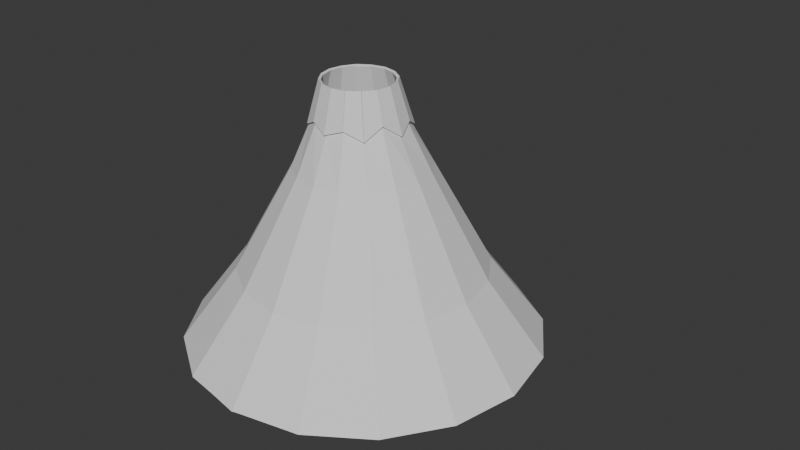 # Source: volcano.blend  (saved by Blender 4.3.34; exported with 4.5.12 LTS)
import bpy
from mathutils import Matrix  # noqa: F401  (used for matrix-valued properties, if any)

bpy.ops.wm.read_factory_settings(use_empty=True)
scene = bpy.context.scene
scene.name = 'Scene'

# ---- collections
col_collection = bpy.data.collections.new('Collection'); scene.collection.children.link(col_collection)

# ---- world
world_world = bpy.data.worlds.new('World'); scene.world = world_world
world_world.use_nodes = True; world_world.node_tree.nodes.clear()
_N = world_world.node_tree.nodes; _L = world_world.node_tree.links
n0 = _N.new('ShaderNodeOutputWorld'); n0.name = 'World Output'; n0.location = (300, 300)
n1 = _N.new('ShaderNodeBackground'); n1.name = 'Background'; n1.location = (10, 300)
n1.inputs[0].default_value = (0.05088, 0.05088, 0.05088, 1.0)
_L.new(n1.outputs[0], n0.inputs[0])
n0.is_active_output = True
world_world.color = (0.05088, 0.05088, 0.05088)
world_world.sun_shadow_jitter_overblur = 0.0

# ---- meshes
me_cylinder_002 = bpy.data.meshes.new('Cylinder.002')
me_cylinder_002.from_pydata([(-0.02505, 0.3198, 1.131), (-0.02498, 0.3209, 1.129), (0.08198, 0.301, 1.126), (0.1726, 0.2405, 1.126), (0.2332, 0.1498, 1.126), (0.2544, 0.04293, 1.126), (0.2332, -0.06397, 1.126), (0.1726, -0.1546, 1.126), (0.08198, -0.2151, 1.126), (-0.02489, -0.2363, 1.125), (-0.1334, -0.2187, 1.128), (-0.2252, -0.1572, 1.128), (-0.2866, -0.06533, 1.128), (-0.3082, 0.04305, 1.128), (-0.2866, 0.1514, 1.128), (-0.2252, 0.2433, 1.128), (-0.1334, 0.3048, 1.128), (-0.282, -0.06508, 1.125), (-0.3037, 0.04434, 1.125), (-0.3078, 0.04448, 1.128), (-0.2857, -0.06649, 1.128), (-0.2231, 0.2391, 1.125), (-0.1303, 0.3011, 1.125), (-0.1319, 0.3049, 1.128), (-0.2259, 0.242, 1.128), (-0.01583, 0.4214, 0.7864), (-0.01943, 0.421, 0.7874), (-0.2821, 0.1494, 1.127), (-0.3031, 0.04292, 1.128), (0.08155, 0.3001, 1.128), (-0.02496, 0.3211, 1.128), (-0.01925, 0.4232, 0.783), (0.1716, 0.2395, 1.129), (-0.3078, 0.04305, 1.128), (-0.2821, -0.0636, 1.127), (0.2321, 0.1494, 1.128), (-0.2863, 0.1513, 1.128), (0.2531, 0.04291, 1.129), (-0.1315, -0.2142, 1.127), (-0.1332, -0.2183, 1.128), (0.2322, -0.0636, 1.128), (-0.225, -0.157, 1.128), (-0.2217, -0.1538, 1.128), (0.1717, -0.1537, 1.128), (-0.02404, 0.3208, 1.128), (-0.1315, 0.3001, 1.127), (0.08152, -0.2142, 1.128), (-0.02495, -0.2353, 1.128), (-0.2217, 0.2396, 1.128), (-0.2863, -0.0652, 1.128), (-0.02404, -0.2351, 1.128), (-0.1332, 0.3044, 1.128), (-0.225, 0.2431, 1.128), (-0.01566, 0.4236, 0.782), (-0.1554, -0.2846, 0.8603), (0.304, -0.08975, 0.8803), (0.1145, 0.368, 0.88), (-0.2823, 0.3093, 0.7964), (0.2495, -0.2222, 0.7859), (-0.3991, 0.0449, 0.7713), (-0.018, -0.3263, 0.8071), (0.1179, -0.2862, 0.8541), (0.2545, 0.3166, 0.764), (-0.3537, 0.1833, 0.8378), (-0.2833, -0.2207, 0.7931), (0.315, 0.1828, 0.8424), (0.3629, 0.04486, 0.7769), (-0.1554, 0.3734, 0.8605), (-0.3464, -0.0911, 0.8675), (-0.01919, -0.3267, 0.8064), (-0.02349, -0.2359, 1.125), (-0.1345, -0.2177, 1.128), (-0.1329, -0.2141, 1.125), (-0.02351, -0.2359, 1.126), (-0.3078, 0.04162, 1.128), (-0.2857, 0.1526, 1.128), (-0.282, 0.1509, 1.125), (-0.3037, 0.04152, 1.125), (-0.1319, -0.2188, 1.128), (-0.2259, -0.1559, 1.128), (-0.2231, -0.1532, 1.125), (-0.1303, -0.2152, 1.125), (-0.2868, 0.15, 1.128), (-0.2239, 0.244, 1.128), (-0.2211, 0.2411, 1.125), (-0.2831, 0.1483, 1.125), (-0.1345, 0.3038, 1.128), (-0.02349, 0.3218, 1.125), (-0.02351, 0.3218, 1.126), (-0.1329, 0.3, 1.125), (-0.2239, -0.1579, 1.128), (-0.2868, -0.06385, 1.128), (-0.2831, -0.06247, 1.125), (-0.2211, -0.1552, 1.125), (-0.2823, 0.3093, 0.7964), (-0.3547, 0.1817, 0.8362), (-0.2822, 0.1479, 1.129), (-0.2203, 0.2402, 1.13), (-0.2847, -0.2196, 0.792), (-0.1538, -0.2855, 0.8589), (-0.13, -0.2143, 1.129), (-0.2223, -0.1524, 1.13), (0.1164, 0.3676, 0.8783), (-0.01925, 0.4232, 0.783), (-0.02643, 0.3205, 1.13), (0.08267, 0.2991, 1.129), (-0.3532, 0.1852, 0.8365), (-0.3993, 0.0431, 0.7703), (-0.3025, 0.04149, 1.13), (-0.2811, 0.1505, 1.129), (0.3161, 0.1811, 0.8409), (0.2533, 0.3179, 0.763), (0.1702, 0.2401, 1.13), (0.2322, 0.1479, 1.129), (0.256, 0.3155, 0.7626), (0.1128, 0.369, 0.8786), (0.08007, 0.3002, 1.129), (0.1722, 0.2381, 1.13), (-0.1573, -0.2841, 0.8588), (-0.01797, -0.3267, 0.8057), (-0.0236, -0.2348, 1.13), (-0.1326, -0.2133, 1.129), (-0.3994, 0.04673, 0.7699), (-0.3458, -0.09295, 0.8662), (-0.2812, -0.06473, 1.129), (-0.3025, 0.04432, 1.13), (0.3631, 0.04308, 0.776), (0.3146, 0.1847, 0.8408), (0.2311, 0.1505, 1.129), (0.2525, 0.04149, 1.13), (0.3036, -0.09161, 0.8788), (0.3632, 0.04668, 0.7755), (0.2525, 0.04432, 1.13), (0.2312, -0.06475, 1.129), (-0.01566, 0.4236, 0.782), (-0.1573, 0.3729, 0.8591), (-0.1326, 0.2991, 1.129), (-0.0236, 0.3205, 1.13), (0.2485, -0.2236, 0.7846), (0.3051, -0.08809, 0.8787), (0.2323, -0.06214, 1.129), (0.1703, -0.1544, 1.13), (0.1163, -0.2871, 0.8528), (0.2509, -0.221, 0.7849), (0.1723, -0.1524, 1.13), (0.08002, -0.2143, 1.129), (-0.3474, -0.08945, 0.8659), (-0.2821, -0.2222, 0.7919), (-0.2203, -0.1544, 1.13), (-0.2823, -0.06213, 1.129), (-0.1537, 0.3744, 0.859), (-0.2823, 0.3093, 0.7964), (-0.2223, 0.2382, 1.13), (-0.13, 0.3002, 1.129), (-0.01976, -0.3273, 0.8048), (0.1198, -0.2858, 0.8525), (0.08263, -0.2132, 1.129), (-0.02642, -0.2348, 1.13), (-0.01797, -0.3267, 0.8056), (-0.01797, -0.3268, 0.8054), (-0.02501, -0.2345, 1.13), (-0.02501, -0.2345, 1.13), (-0.1318, 0.3048, 1.128), (-0.2259, 0.2419, 1.128), (-0.1302, 0.301, 1.126), (-0.223, 0.239, 1.126), (-0.3076, 0.04451, 1.128), (-0.2856, -0.06647, 1.128), (-0.3036, 0.04436, 1.126), (-0.2819, -0.06505, 1.126), (-0.1345, -0.2176, 1.128), (-0.02346, -0.2358, 1.126), (-0.1329, -0.214, 1.126), (-0.02348, -0.2358, 1.126), (-0.2856, 0.1526, 1.128), (-0.3076, 0.0416, 1.128), (-0.2819, 0.1509, 1.126), (-0.3036, 0.04149, 1.126), (-0.2259, -0.1558, 1.128), (-0.1318, -0.2187, 1.128), (-0.223, -0.1531, 1.126), (-0.1302, -0.2151, 1.126), (-0.2238, 0.244, 1.128), (-0.2867, 0.1499, 1.128), (-0.221, 0.241, 1.126), (-0.283, 0.1483, 1.126), (-0.02346, 0.3216, 1.126), (-0.1345, 0.3037, 1.128), (-0.02348, 0.3217, 1.126), (-0.1329, 0.2999, 1.126), (-0.2867, -0.06378, 1.128), (-0.2238, -0.1579, 1.128), (-0.283, -0.0624, 1.126), (-0.221, -0.1552, 1.126), (-0.3545, 0.1816, 0.8361), (-0.282, 0.3118, 0.7914), (-0.282, 0.1478, 1.129), (-0.2201, 0.2401, 1.13), (-0.1536, -0.2853, 0.8588), (-0.2845, -0.2194, 0.792), (-0.1299, -0.2141, 1.129), (-0.2222, -0.1522, 1.13), (-0.0193, 0.423, 0.7829), (0.1164, 0.3674, 0.8783), (-0.02647, 0.3203, 1.13), (0.08263, 0.2989, 1.129), (-0.3991, 0.04306, 0.7702), (-0.3529, 0.1852, 0.8364), (-0.3023, 0.04145, 1.13), (-0.2809, 0.1505, 1.129), (0.2531, 0.3178, 0.763), (0.3159, 0.181, 0.8409), (0.17, 0.24, 1.13), (0.232, 0.1478, 1.129), (0.1127, 0.3688, 0.8785), (0.2558, 0.3153, 0.7625), (0.07994, 0.3, 1.129), (0.1721, 0.2379, 1.13), (-0.1572, -0.2839, 0.8588), (-0.01793, -0.3265, 0.8057), (-0.02355, -0.2345, 1.13), (-0.1326, -0.213, 1.129), (-0.3456, -0.09291, 0.8661), (-0.3992, 0.04677, 0.7699), (-0.281, -0.06469, 1.129), (-0.3023, 0.04436, 1.13), (0.3144, 0.1847, 0.8407), (0.3629, 0.04303, 0.7759), (0.2309, 0.1505, 1.129), (0.2523, 0.04145, 1.13), (0.363, 0.04672, 0.7754), (0.3034, -0.09157, 0.8787), (0.2523, 0.04436, 1.13), (0.231, -0.06471, 1.129), (-0.1572, 0.3727, 0.859), (-0.01561, 0.4233, 0.7819), (-0.1326, 0.2988, 1.129), (-0.02356, 0.3202, 1.13), (0.3049, -0.08797, 0.8786), (0.2483, -0.2235, 0.7845), (0.2321, -0.06202, 1.129), (0.1701, -0.1542, 1.13), (0.2508, -0.2208, 0.7848), (0.1162, -0.287, 0.8527), (0.1721, -0.1522, 1.13), (0.07989, -0.2141, 1.129), (-0.2819, -0.222, 0.7919), (-0.3472, -0.08932, 0.8658), (-0.2201, -0.1543, 1.13), (-0.2821, -0.062, 1.129), (-0.2847, 0.3092, 0.7911), (-0.1536, 0.3742, 0.8589), (-0.2222, 0.238, 1.13), (-0.1299, 0.3, 1.129), (0.1198, -0.2855, 0.8525), (-0.01981, -0.3271, 0.8047), (0.08259, -0.213, 1.129), (-0.02647, -0.2345, 1.13), (-0.01821, -0.3268, 0.8054), (-0.01821, -0.3267, 0.8056), (-0.02525, -0.2345, 1.13), (-0.02525, -0.2345, 1.13), (0.0005193, -0.3277, 0.8048), (0.000524, -0.3278, 0.8046), (-0.00658, -0.2346, 1.132), (-0.00658, -0.2347, 1.132), (-0.01686, -0.3453, 0.8082), (0.1241, -0.3033, 0.8566), (0.08641, -0.2303, 1.135), (-0.02345, -0.2519, 1.136), (-0.1632, 0.3898, 0.863), (-0.2955, 0.3243, 0.7944), (-0.2323, 0.2524, 1.136), (-0.1394, 0.3149, 1.135), (-0.3628, -0.09893, 0.8698), (-0.297, -0.233, 0.7949), (-0.2346, -0.1644, 1.136), (-0.2971, -0.07153, 1.135), (0.1257, -0.3025, 0.8571), (0.2617, -0.2358, 0.7883), (0.1822, -0.1666, 1.137), (0.08932, -0.229, 1.135), (0.2633, -0.2343, 0.788), (0.3204, -0.09746, 0.8833), (0.247, -0.07146, 1.135), (0.1844, -0.1643, 1.137), (-0.01848, 0.4416, 0.7852), (-0.1614, 0.3904, 0.8633), (-0.1365, 0.3161, 1.135), (-0.02663, 0.3376, 1.137), (0.321, -0.09577, 0.8836), (0.3813, 0.04383, 0.7789), (0.2695, 0.04133, 1.137), (0.2482, -0.06856, 1.135), (0.3811, 0.04593, 0.7796), (0.3321, 0.1889, 0.8452), (0.248, 0.1543, 1.136), (0.2695, 0.04446, 1.137), (-0.4176, 0.04385, 0.7727), (-0.3634, -0.09716, 0.8701), (-0.2983, -0.06857, 1.135), (-0.3198, 0.04129, 1.136), (-0.1614, -0.3017, 0.8628), (-0.01892, -0.3463, 0.8048), (-0.02142, -0.3446, 0.8093), (-0.02663, -0.2519, 1.136), (-0.1365, -0.2303, 1.135), (0.2668, 0.3303, 0.7658), (0.1222, 0.3843, 0.8833), (0.08935, 0.3149, 1.135), (0.1821, 0.2522, 1.137), (0.3314, 0.1905, 0.8454), (0.2681, 0.3287, 0.7665), (0.1843, 0.25, 1.137), (0.2468, 0.1572, 1.136), (-0.3708, 0.1895, 0.8402), (-0.4174, 0.04599, 0.7732), (-0.3197, 0.0445, 1.136), (-0.2982, 0.1543, 1.135), (0.1206, 0.3851, 0.8829), (-0.01634, 0.4413, 0.7863), (-0.02347, 0.3375, 1.137), (0.08646, 0.3161, 1.135), (-0.2954, -0.2345, 0.7951), (-0.1632, -0.301, 0.8628), (-0.1394, -0.2291, 1.135), (-0.2324, -0.1667, 1.136), (-0.297, 0.3227, 0.7947), (-0.3702, 0.1912, 0.8399), (-0.297, 0.1573, 1.135), (-0.2346, 0.2502, 1.136), (-0.2313, -0.1635, 1.112), (-0.2947, -0.06858, 1.112), (-0.291, -0.06719, 1.109), (-0.2285, -0.1607, 1.109), (-0.1367, 0.3125, 1.112), (-0.02476, 0.3306, 1.109), (-0.02478, 0.3307, 1.109), (-0.1351, 0.3087, 1.109), (-0.2945, 0.1545, 1.112), (-0.2311, 0.2494, 1.112), (-0.2283, 0.2465, 1.109), (-0.2908, 0.1529, 1.109), (-0.1366, -0.2268, 1.112), (-0.2315, -0.1634, 1.112), (-0.2286, -0.1607, 1.11), (-0.1351, -0.2232, 1.11), (-0.3168, 0.04291, 1.112), (-0.2945, 0.1548, 1.112), (-0.2907, 0.1532, 1.109), (-0.3127, 0.04281, 1.109), (-0.02484, -0.2452, 1.11), (-0.1368, -0.2269, 1.112), (-0.1352, -0.2232, 1.11), (-0.02487, -0.2452, 1.11), (-0.2946, -0.06876, 1.112), (-0.3168, 0.04318, 1.112), (-0.3128, 0.04303, 1.109), (-0.2908, -0.06732, 1.109), (-0.2313, 0.2492, 1.112), (-0.1364, 0.3126, 1.112), (-0.1349, 0.3088, 1.109), (-0.2284, 0.2463, 1.109), (-0.1551, -0.2838, 0.8615), (0.3034, -0.08949, 0.8807), (0.1143, 0.3675, 0.8804), (-0.2823, 0.3093, 0.7964), (0.2482, -0.221, 0.7902), (-0.01583, 0.4214, 0.7864), (-0.3974, 0.04491, 0.7758), (-0.01787, -0.328, 0.8012), (0.1176, -0.2854, 0.8555), (0.2531, 0.3152, 0.7688), (-0.3528, 0.1829, 0.8394), (-0.2822, -0.2196, 0.7972), (0.3142, 0.1824, 0.8437), (0.3611, 0.04487, 0.7814), (-0.1551, 0.3726, 0.8616), (-0.01943, 0.421, 0.7874), (-0.3457, -0.0908, 0.8684), (-0.01806, -0.3255, 0.8098), (-0.01806, -0.3256, 0.8096), (-0.01925, 0.4232, 0.783), (-0.01566, 0.4236, 0.782), (-0.1554, -0.2846, 0.8603), (0.304, -0.08975, 0.8803), (0.1145, 0.368, 0.88), (-0.2823, 0.3093, 0.7964), (0.2495, -0.2222, 0.7859), (-0.3991, 0.0449, 0.7713), (-0.018, -0.3263, 0.8071), (-0.01787, -0.328, 0.8012), (0.1179, -0.2862, 0.8541), (0.2545, 0.3166, 0.764), (-0.3537, 0.1833, 0.8378), (-0.2833, -0.2207, 0.7931), (0.315, 0.1828, 0.8424), (0.3629, 0.04486, 0.7769), (-0.1554, 0.3734, 0.8605), (-0.3464, -0.0911, 0.8675), (-0.01919, -0.3267, 0.8064), (-0.2823, 0.3093, 0.7964), (-0.3547, 0.1817, 0.8362), (-0.2847, -0.2196, 0.792), (-0.1538, -0.2855, 0.8589), (0.1164, 0.3676, 0.8783), (-0.01925, 0.4232, 0.783), (-0.3532, 0.1852, 0.8365), (-0.3993, 0.0431, 0.7703), (0.3161, 0.1811, 0.8409), (0.2533, 0.3179, 0.763), (0.256, 0.3155, 0.7626), (0.1128, 0.369, 0.8786), (-0.1573, -0.2841, 0.8588), (-0.01787, -0.328, 0.8012), (-0.01797, -0.3267, 0.8057), (-0.3994, 0.04673, 0.7699), (-0.3458, -0.09295, 0.8662), (0.3631, 0.04308, 0.776), (0.3146, 0.1847, 0.8408), (0.3036, -0.09161, 0.8788), (0.3632, 0.04668, 0.7755), (-0.01566, 0.4236, 0.782), (-0.1573, 0.3729, 0.8591), (0.2485, -0.2236, 0.7846), (0.3051, -0.08809, 0.8787), (0.1163, -0.2871, 0.8528), (0.2509, -0.221, 0.7849), (-0.3474, -0.08945, 0.8659), (-0.2821, -0.2222, 0.7919), (-0.1537, 0.3744, 0.859), (-0.2823, 0.3093, 0.7964), (-0.01976, -0.3273, 0.8048), (0.1198, -0.2858, 0.8525), (-0.01797, -0.3267, 0.8056), (-0.01797, -0.3268, 0.8054), (-0.3545, 0.1816, 0.8361), (-0.282, 0.3118, 0.7914), (-0.1536, -0.2853, 0.8588), (-0.2845, -0.2194, 0.792), (-0.0193, 0.423, 0.7829), (0.1164, 0.3674, 0.8783), (-0.3991, 0.04306, 0.7702), (-0.3529, 0.1852, 0.8364), (0.2531, 0.3178, 0.763), (0.3159, 0.181, 0.8409), (0.1127, 0.3688, 0.8785), (0.2558, 0.3153, 0.7625), (-0.01787, -0.328, 0.8012), (-0.1572, -0.2839, 0.8588), (-0.01793, -0.3265, 0.8057), (-0.3456, -0.09291, 0.8661), (-0.3992, 0.04677, 0.7699), (0.3144, 0.1847, 0.8407), (0.3629, 0.04303, 0.7759), (0.363, 0.04672, 0.7754), (0.3034, -0.09157, 0.8787), (-0.1572, 0.3727, 0.859), (-0.01561, 0.4233, 0.7819), (0.3049, -0.08797, 0.8786), (0.2483, -0.2235, 0.7845), (0.2508, -0.2208, 0.7848), (0.1162, -0.287, 0.8527), (-0.2819, -0.222, 0.7919), (-0.3472, -0.08932, 0.8658), (-0.2847, 0.3092, 0.7911), (-0.1536, 0.3742, 0.8589), (0.1198, -0.2855, 0.8525), (-0.01981, -0.3271, 0.8047), (-0.01821, -0.3268, 0.8054), (-0.01821, -0.3267, 0.8056), (0.0005193, -0.3277, 0.8048), (0.000524, -0.3278, 0.8046), (-0.01686, -0.3453, 0.8082), (0.1241, -0.3033, 0.8566), (-0.1632, 0.3898, 0.863), (-0.2955, 0.3243, 0.7944), (-0.3628, -0.09893, 0.8698), (-0.297, -0.233, 0.7949), (0.1257, -0.3025, 0.8571), (0.2617, -0.2358, 0.7883), (0.2633, -0.2343, 0.788), (0.3204, -0.09746, 0.8833), (-0.01848, 0.4416, 0.7852), (-0.1614, 0.3904, 0.8633), (0.321, -0.09577, 0.8836), (0.3813, 0.04383, 0.7789), (0.3811, 0.04593, 0.7796), (0.3321, 0.1889, 0.8452), (-0.4176, 0.04385, 0.7727), (-0.3634, -0.09716, 0.8701), (-0.1614, -0.3017, 0.8628), (-0.01892, -0.3463, 0.8048), (-0.02142, -0.3446, 0.8093), (0.2668, 0.3303, 0.7658), (0.1222, 0.3843, 0.8833), (0.3314, 0.1905, 0.8454), (0.2681, 0.3287, 0.7665), (-0.3708, 0.1895, 0.8402), (-0.4174, 0.04599, 0.7732), (0.1206, 0.3851, 0.8829), (-0.01634, 0.4413, 0.7863), (-0.2954, -0.2345, 0.7951), (-0.1632, -0.301, 0.8628), (-0.297, 0.3227, 0.7947), (-0.3702, 0.1912, 0.8399), (2.194, -0.1479, 0.7939), (-0.3007, 0.04176, 1.13), (-0.3959, 0.04522, 0.7753), (-0.3456, -0.08901, 0.8654), (-0.2794, -0.06437, 1.128), (-0.3012, 0.04124, 1.13), (-0.3964, 0.0447, 0.7755), (-0.3534, 0.1814, 0.8358), (-0.2809, 0.1476, 1.129), (-0.3529, 0.1828, 0.8376), (-0.2839, 0.3087, 0.7909), (-0.2193, 0.2396, 1.13), (-0.2801, 0.1499, 1.129), (-0.01895, 0.4186, 0.7867), (-0.01882, 0.4206, 0.7822), (-0.02457, 0.3173, 1.131), (-0.131, 0.2977, 1.127), (-0.1546, 0.3702, 0.8609), (-0.1532, 0.3697, 0.8606), (-0.2827, 0.3063, 0.7902), (-0.2211, 0.2361, 1.125), (-0.1279, 0.297, 1.128), (-0.01992, 0.4185, 0.7867), (-0.02554, 0.3172, 1.131), (0.1122, 0.3663, 0.8778), (0.07945, 0.2975, 1.128), (0.2509, 0.312, 0.7676), (0.1121, 0.3642, 0.8792), (0.1679, 0.2368, 1.129), (0.0778, 0.2968, 1.128), (-0.02028, 0.4215, 0.7804), (0.1167, 0.3653, 0.8769), (-0.02741, 0.3177, 1.131), (0.08252, 0.2964, 1.129), (-0.157, 0.3683, 0.8569), (-0.01407, 0.4195, 0.7788), (-0.1321, 0.2939, 1.129), (-0.02222, 0.3154, 1.13)], [], [(4, 5, 37, 35), (12, 13, 33, 49), (26, 1, 30, 31), (9, 10, 39, 47), (1, 2, 29, 30), (6, 7, 43, 40), (14, 15, 52, 36), (3, 4, 35, 32), (11, 12, 49, 41), (8, 9, 47, 46), (1, 0, 44, 30), (5, 6, 40, 37), (13, 14, 36, 33), (16, 1, 30, 51), (0, 25, 53, 44), (15, 16, 51, 52), (7, 8, 46, 43), (10, 11, 41, 39), (2, 3, 32, 29), (147, 148, 248, 246), (51, 23, 24, 52), (45, 22, 23, 51), (48, 21, 22, 45), (52, 24, 21, 48), (70, 71, 170, 171), (33, 19, 20, 49), (28, 18, 19, 33), (34, 17, 18, 28), (49, 20, 17, 34), (39, 71, 70, 47), (38, 72, 71, 39), (50, 73, 72, 38), (47, 70, 73, 50), (97, 94, 195, 197), (36, 75, 74, 33), (27, 76, 75, 36), (28, 77, 76, 27), (33, 74, 77, 28), (96, 97, 197, 196), (41, 79, 78, 39), (42, 80, 79, 41), (38, 81, 80, 42), (39, 78, 81, 38), (95, 96, 196, 194), (52, 83, 82, 36), (48, 84, 83, 52), (27, 85, 84, 48), (36, 82, 85, 27), (121, 118, 218, 221), (30, 87, 86, 51), (44, 88, 87, 30), (45, 89, 88, 44), (51, 86, 89, 45), (49, 91, 90, 41), (34, 92, 91, 49), (42, 93, 92, 34), (41, 90, 93, 42), (120, 121, 221, 220), (27, 96, 95, 63), (48, 97, 96, 27), (57, 94, 97, 48), (119, 120, 220, 219), (38, 100, 99, 54), (42, 101, 100, 38), (64, 98, 101, 42), (17, 20, 167, 169), (30, 104, 103, 31), (29, 105, 104, 30), (56, 102, 105, 29), (145, 142, 243, 245), (28, 108, 107, 59), (27, 109, 108, 28), (63, 106, 109, 27), (32, 112, 111, 62), (35, 113, 112, 32), (65, 110, 113, 35), (18, 17, 169, 168), (29, 116, 115, 56), (32, 117, 116, 29), (62, 114, 117, 32), (144, 145, 245, 244), (50, 120, 119, 60), (38, 121, 120, 50), (54, 118, 121, 38), (34, 124, 123, 68), (28, 125, 124, 34), (59, 122, 125, 28), (19, 18, 168, 166), (35, 128, 127, 65), (37, 129, 128, 35), (66, 126, 129, 37), (143, 144, 244, 242), (37, 132, 131, 66), (40, 133, 132, 37), (55, 130, 133, 40), (20, 19, 166, 167), (45, 136, 135, 67), (44, 137, 136, 45), (53, 134, 137, 44), (40, 140, 139, 55), (43, 141, 140, 40), (58, 138, 141, 43), (93, 90, 191, 193), (43, 144, 143, 58), (46, 145, 144, 43), (61, 142, 145, 46), (92, 93, 193, 192), (42, 148, 147, 64), (34, 149, 148, 42), (68, 146, 149, 34), (91, 92, 192, 190), (48, 152, 151, 57), (45, 153, 152, 48), (67, 150, 153, 45), (90, 91, 190, 191), (46, 156, 155, 61), (47, 157, 156, 46), (69, 154, 157, 47), (117, 114, 215, 217), (47, 160, 159, 69), (50, 161, 160, 47), (60, 158, 161, 50), (71, 72, 172, 170), (148, 149, 249, 248), (72, 73, 173, 172), (149, 146, 247, 249), (73, 70, 171, 173), (123, 124, 224, 222), (124, 125, 225, 224), (99, 100, 200, 198), (125, 122, 223, 225), (100, 101, 201, 200), (101, 98, 199, 201), (74, 75, 174, 175), (151, 152, 252, 250), (75, 76, 176, 174), (152, 153, 253, 252), (76, 77, 177, 176), (153, 150, 251, 253), (77, 74, 175, 177), (127, 128, 228, 226), (128, 129, 229, 228), (103, 104, 204, 202), (129, 126, 227, 229), (104, 105, 205, 204), (105, 102, 203, 205), (78, 79, 178, 179), (155, 156, 256, 254), (79, 80, 180, 178), (156, 157, 257, 256), (80, 81, 181, 180), (157, 154, 255, 257), (81, 78, 179, 181), (131, 132, 232, 230), (132, 133, 233, 232), (107, 108, 208, 206), (133, 130, 231, 233), (108, 109, 209, 208), (109, 106, 207, 209), (82, 83, 182, 183), (159, 160, 260, 258), (83, 84, 184, 182), (160, 161, 261, 260), (84, 85, 185, 184), (161, 158, 259, 261), (85, 82, 183, 185), (135, 136, 236, 234), (136, 137, 237, 236), (111, 112, 212, 210), (137, 134, 235, 237), (112, 113, 213, 212), (113, 110, 211, 213), (86, 87, 186, 187), (87, 88, 188, 186), (88, 89, 189, 188), (89, 86, 187, 189), (24, 23, 162, 163), (139, 140, 240, 238), (23, 22, 164, 162), (140, 141, 241, 240), (22, 21, 165, 164), (115, 116, 216, 214), (141, 138, 239, 241), (21, 24, 163, 165), (116, 117, 217, 216), (262, 263, 264, 265), (260, 264, 263, 258), (261, 265, 264, 260), (259, 262, 265, 261), (266, 267, 268, 269), (256, 268, 267, 254), (257, 269, 268, 256), (255, 266, 269, 257), (270, 271, 272, 273), (252, 272, 271, 250), (253, 273, 272, 252), (251, 270, 273, 253), (274, 275, 276, 277), (248, 276, 275, 246), (249, 277, 276, 248), (247, 274, 277, 249), (278, 279, 280, 281), (244, 280, 279, 242), (245, 281, 280, 244), (243, 278, 281, 245), (282, 283, 284, 285), (240, 284, 283, 238), (241, 285, 284, 240), (239, 282, 285, 241), (287, 288, 542, 540), (236, 288, 287, 234), (237, 289, 288, 236), (235, 286, 289, 237), (290, 291, 292, 293), (232, 292, 291, 230), (233, 293, 292, 232), (231, 290, 293, 233), (294, 295, 296, 297), (228, 296, 295, 226), (229, 297, 296, 228), (227, 294, 297, 229), (298, 299, 300, 301), (224, 300, 299, 222), (225, 301, 300, 224), (223, 298, 301, 225), (302, 303, 304, 305, 306), (220, 305, 304, 219), (221, 306, 305, 220), (218, 302, 306, 221), (307, 308, 309, 310), (216, 309, 308, 214), (217, 310, 309, 216), (215, 307, 310, 217), (311, 312, 313, 314), (212, 313, 312, 210), (213, 314, 313, 212), (211, 311, 314, 213), (315, 316, 317, 318), (208, 317, 316, 206), (209, 318, 317, 208), (207, 315, 318, 209), (321, 322, 539, 538), (204, 321, 320, 202), (205, 322, 321, 204), (203, 319, 322, 205), (323, 324, 325, 326), (200, 325, 324, 198), (201, 326, 325, 200), (199, 323, 326, 201), (327, 328, 329, 330), (196, 329, 328, 194), (197, 330, 329, 196), (195, 327, 330, 197), (331, 332, 333, 334), (190, 332, 331, 191), (192, 333, 332, 190), (193, 334, 333, 192), (191, 331, 334, 193), (335, 336, 337, 338), (186, 336, 335, 187), (188, 337, 336, 186), (189, 338, 337, 188), (187, 335, 338, 189), (339, 340, 341, 342), (182, 340, 339, 183), (184, 341, 340, 182), (185, 342, 341, 184), (183, 339, 342, 185), (343, 344, 345, 346), (178, 344, 343, 179), (180, 345, 344, 178), (181, 346, 345, 180), (179, 343, 346, 181), (347, 348, 349, 350), (174, 348, 347, 175), (176, 349, 348, 174), (177, 350, 349, 176), (175, 347, 350, 177), (351, 352, 353, 354), (170, 352, 351, 171), (172, 353, 352, 170), (173, 354, 353, 172), (171, 351, 354, 173), (355, 356, 357, 358), (166, 356, 355, 167), (168, 357, 356, 166), (169, 358, 357, 168), (167, 355, 358, 169), (359, 360, 361, 362), (162, 360, 359, 163), (164, 361, 360, 162), (165, 362, 361, 164), (163, 359, 362, 165), (379, 374, 395, 399), (371, 367, 388, 392), (367, 364, 385, 388), (368, 377, 398, 383), (364, 376, 397, 385), (376, 375, 396, 397), (369, 379, 399, 389), (363, 370, 391, 384), (372, 365, 386, 393), (380, 381, 400, 390), (375, 372, 393, 396), (366, 373, 394, 387), (377, 366, 387, 398), (374, 363, 384, 395), (365, 378, 382, 386), (373, 369, 389, 394), (370, 380, 390, 391), (381, 371, 392, 400), (428, 429, 463, 464), (401, 402, 436, 437), (394, 402, 401, 387), (384, 404, 403, 395), (382, 406, 405, 386), (389, 408, 407, 394), (414, 415, 450, 448), (393, 410, 409, 396), (386, 412, 411, 393), (391, 414, 413, 384), (390, 415, 414, 391), (413, 414, 448, 449), (399, 417, 416, 389), (396, 419, 418, 397), (397, 421, 420, 385), (398, 423, 422, 383), (426, 427, 461, 462), (385, 425, 424, 388), (388, 427, 426, 392), (395, 429, 428, 399), (387, 431, 430, 398), (392, 433, 432, 400), (400, 435, 434, 390), (416, 417, 451, 452), (403, 404, 438, 439), (430, 431, 465, 466), (418, 419, 453, 454), (405, 406, 440, 441), (432, 433, 467, 468), (420, 421, 455, 456), (407, 408, 442, 443), (434, 435, 469, 470), (422, 423, 457, 458), (409, 410, 444, 445), (424, 425, 459, 460), (411, 412, 446, 447), (469, 472, 471, 470), (467, 474, 473, 468), (465, 476, 475, 466), (463, 478, 477, 464), (461, 480, 479, 462), (459, 482, 481, 460), (457, 484, 483, 458), (455, 486, 485, 456), (453, 488, 487, 454), (451, 490, 489, 452), (448, 492, 491, 449), (450, 493, 492, 448), (446, 495, 494, 447), (444, 497, 496, 445), (442, 499, 498, 443), (440, 501, 500, 441), (438, 503, 502, 439), (436, 505, 504, 437), (394, 209, 197, 465), (377, 253, 165, 465), (371, 380, 260, 256), (371, 256, 43, 367), (367, 43, 6, 364), (364, 6, 129, 376), (448, 363, 38, 50), (374, 42, 38, 363, 384), (374, 451, 249, 248), (464, 224, 510, 509), (436, 369, 512, 513), (377, 440, 520, 523), (216, 0, 529, 531), (216, 365, 533, 535), (372, 375, 213, 217), (375, 376, 229, 213), (507, 508, 509, 510), (208, 369, 508, 507), (224, 208, 507, 510), (369, 464, 509, 508), (513, 512, 511, 514), (369, 208, 511, 512), (208, 196, 514, 511), (196, 436, 513, 514), (515, 516, 517, 518), (197, 209, 518, 517), (394, 465, 516, 515), (209, 394, 515, 518), (465, 197, 517, 516), (319, 320, 536, 537), (0, 45, 522, 521), (440, 378, 519, 520), (45, 377, 523, 522), (378, 0, 521, 519), (524, 525, 526, 527), (165, 253, 527, 526), (377, 465, 525, 524), (253, 377, 524, 527), (465, 165, 526, 525), (537, 536, 538, 539), (378, 446, 530, 528), (446, 216, 531, 530), (0, 378, 528, 529), (532, 534, 535, 533), (212, 216, 535, 534), (372, 212, 534, 532), (365, 372, 532, 533), (322, 319, 537, 539), (320, 321, 538, 536), (541, 540, 542, 543), (288, 289, 543, 542), (286, 287, 540, 541), (289, 286, 541, 543)])
_uv = me_cylinder_002.uv_layers.new(name='UVMap')
_uv.uv.foreach_set('vector', [0.0, 0.0, 0.0, 0.0, 0.0, 0.0, 0.0, 0.0, 0.0, 0.0, 0.0, 0.0, 0.0, 0.0, 0.0, 0.0, 1.0, 0.8991, 1.0, 1.0, 1.0, 1.0, 1.0, 0.8991, 0.0, 0.0, 0.0, 0.0, 0.0, 0.0, 0.0, 0.0, 0.0, 0.0, 0.0, 0.0, 0.0, 0.0, 0.0, 0.0, 0.0, 0.0, 0.0, 0.0, 0.0, 0.0, 0.0, 0.0, 0.0, 0.0, 0.0, 0.0, 0.0, 0.0, 0.0, 0.0, 0.0, 0.0, 0.0, 0.0, 0.0, 0.0, 0.0, 0.0, 0.0, 0.0, 0.0, 0.0, 0.0, 0.0, 0.0, 0.0, 0.0, 0.0, 0.0, 0.0, 0.0, 0.0, 0.0, 0.0, 1.0, 1.0, 1.0, 1.0, 1.0, 1.0, 1.0, 1.0, 0.0, 0.0, 0.0, 0.0, 0.0, 0.0, 0.0, 0.0, 0.0, 0.0, 0.0, 0.0, 0.0, 0.0, 0.0, 0.0, 0.0, 0.0, 0.0, 0.0, 0.0, 0.0, 0.0, 0.0, 1.0, 1.0, 1.0, 0.8988, 1.0, 0.8988, 1.0, 1.0, 0.0, 0.0, 0.0, 0.0, 0.0, 0.0, 0.0, 0.0, 0.0, 0.0, 0.0, 0.0, 0.0, 0.0, 0.0, 0.0, 0.0, 0.0, 0.0, 0.0, 0.0, 0.0, 0.0, 0.0, 0.0, 0.0, 0.0, 0.0, 0.0, 0.0, 0.0, 0.0, 0.375, 0.9017, 0.375, 1.0, 0.375, 1.0, 0.375, 0.9017, 0.1582, 0.4717, 0.1582, 0.4717, 0.08029, 0.4197, 0.08029, 0.4197, 0.1582, 0.4717, 0.1582, 0.4717, 0.1582, 0.4717, 0.1582, 0.4717, 0.08029, 0.4197, 0.08029, 0.4197, 0.1582, 0.4717, 0.1582, 0.4717, 0.08029, 0.4197, 0.08029, 0.4197, 0.08029, 0.4197, 0.08029, 0.4197, 0.25, 0.01, 0.1582, 0.02827, 0.1582, 0.02827, 0.25, 0.01, 0.01, 0.25, 0.01, 0.25, 0.02827, 0.1582, 0.02827, 0.1582, 0.01, 0.25, 0.01, 0.25, 0.01, 0.25, 0.01, 0.25, 0.02827, 0.1582, 0.02827, 0.1582, 0.01, 0.25, 0.01, 0.25, 0.02827, 0.1582, 0.02827, 0.1582, 0.02827, 0.1582, 0.02827, 0.1582, 0.1582, 0.02827, 0.1582, 0.02827, 0.25, 0.01, 0.25, 0.01, 0.1582, 0.02827, 0.1582, 0.02827, 0.1582, 0.02827, 0.1582, 0.02827, 0.25, 0.01, 0.25, 0.01, 0.1582, 0.02827, 0.1582, 0.02827, 0.25, 0.01, 0.25, 0.01, 0.25, 0.01, 0.25, 0.01, 0.125, 1.0, 0.125, 0.9015, 0.125, 0.9015, 0.125, 1.0, 0.02827, 0.3418, 0.02827, 0.3418, 0.01, 0.25, 0.01, 0.25, 0.02827, 0.3418, 0.02827, 0.3418, 0.02827, 0.3418, 0.02827, 0.3418, 0.01, 0.25, 0.01, 0.25, 0.02827, 0.3418, 0.02827, 0.3418, 0.01, 0.25, 0.01, 0.25, 0.01, 0.25, 0.01, 0.25, 0.1875, 1.0, 0.125, 1.0, 0.125, 1.0, 0.1875, 1.0, 0.08029, 0.08029, 0.08029, 0.08029, 0.1582, 0.02827, 0.1582, 0.02827, 0.08029, 0.08029, 0.08029, 0.08029, 0.08029, 0.08029, 0.08029, 0.08029, 0.1582, 0.02827, 0.1582, 0.02827, 0.08029, 0.08029, 0.08029, 0.08029, 0.1582, 0.02827, 0.1582, 0.02827, 0.1582, 0.02827, 0.1582, 0.02827, 0.1875, 0.9143, 0.1875, 1.0, 0.1875, 1.0, 0.1875, 0.9143, 0.08029, 0.4197, 0.08029, 0.4197, 0.02827, 0.3418, 0.02827, 0.3418, 0.08029, 0.4197, 0.08029, 0.4197, 0.08029, 0.4197, 0.08029, 0.4197, 0.02827, 0.3418, 0.02827, 0.3418, 0.08029, 0.4197, 0.08029, 0.4197, 0.02827, 0.3418, 0.02827, 0.3418, 0.02827, 0.3418, 0.02827, 0.3418, 0.4375, 1.0, 0.4375, 0.9209, 0.4375, 0.9209, 0.4375, 1.0, 0.25, 0.49, 0.25, 0.49, 0.1582, 0.4717, 0.1582, 0.4717, 0.25, 0.49, 0.25, 0.49, 0.25, 0.49, 0.25, 0.49, 0.1582, 0.4717, 0.1582, 0.4717, 0.25, 0.49, 0.25, 0.49, 0.1582, 0.4717, 0.1582, 0.4717, 0.1582, 0.4717, 0.1582, 0.4717, 0.02827, 0.1582, 0.02827, 0.1582, 0.08029, 0.08029, 0.08029, 0.08029, 0.02827, 0.1582, 0.02827, 0.1582, 0.02827, 0.1582, 0.02827, 0.1582, 0.08029, 0.08029, 0.08029, 0.08029, 0.02827, 0.1582, 0.02827, 0.1582, 0.08029, 0.08029, 0.08029, 0.08029, 0.08029, 0.08029, 0.08029, 0.08029, 0.5, 1.0, 0.4375, 1.0, 0.4375, 1.0, 0.5, 1.0, 0.1875, 1.0, 0.1875, 1.0, 0.1875, 0.9143, 0.1875, 0.9143, 0.125, 1.0, 0.125, 1.0, 0.1875, 1.0, 0.1875, 1.0, 0.125, 0.9015, 0.125, 0.9015, 0.125, 1.0, 0.125, 1.0, 0.5, 0.9055, 0.5, 1.0, 0.5, 1.0, 0.5, 0.9055, 0.4375, 1.0, 0.4375, 1.0, 0.4375, 0.9209, 0.4375, 0.9209, 0.375, 1.0, 0.375, 1.0, 0.4375, 1.0, 0.4375, 1.0, 0.375, 0.9017, 0.375, 0.9017, 0.375, 1.0, 0.375, 1.0, 0.02827, 0.1582, 0.02827, 0.1582, 0.02827, 0.1582, 0.02827, 0.1582, 1.0, 1.0, 1.0, 1.0, 1.0, 0.8991, 1.0, 0.8991, 0.9375, 1.0, 0.9375, 1.0, 1.0, 1.0, 1.0, 1.0, 0.9375, 0.9266, 0.9375, 0.9266, 0.9375, 1.0, 0.9375, 1.0, 0.5625, 1.0, 0.5625, 0.9191, 0.5625, 0.9191, 0.5625, 1.0, 0.25, 1.0, 0.25, 1.0, 0.25, 0.8953, 0.25, 0.8953, 0.1875, 1.0, 0.1875, 1.0, 0.25, 1.0, 0.25, 1.0, 0.1875, 0.9143, 0.1875, 0.9143, 0.1875, 1.0, 0.1875, 1.0, 0.875, 1.0, 0.875, 1.0, 0.875, 0.8932, 0.875, 0.8932, 0.8125, 1.0, 0.8125, 1.0, 0.875, 1.0, 0.875, 1.0, 0.8125, 0.9156, 0.8125, 0.9156, 0.8125, 1.0, 0.8125, 1.0, 0.01, 0.25, 0.02827, 0.1582, 0.02827, 0.1582, 0.01, 0.25, 0.9375, 1.0, 0.9375, 1.0, 0.9375, 0.9266, 0.9375, 0.9266, 0.875, 1.0, 0.875, 1.0, 0.9375, 1.0, 0.9375, 1.0, 0.875, 0.8932, 0.875, 0.8932, 0.875, 1.0, 0.875, 1.0, 0.625, 1.0, 0.5625, 1.0, 0.5625, 1.0, 0.625, 1.0, 0.5, 1.0, 0.5, 1.0, 0.5, 0.9055, 0.5, 0.9055, 0.4375, 1.0, 0.4375, 1.0, 0.5, 1.0, 0.5, 1.0, 0.4375, 0.9209, 0.4375, 0.9209, 0.4375, 1.0, 0.4375, 1.0, 0.3125, 1.0, 0.3125, 1.0, 0.3125, 0.923, 0.3125, 0.923, 0.25, 1.0, 0.25, 1.0, 0.3125, 1.0, 0.3125, 1.0, 0.25, 0.8953, 0.25, 0.8953, 0.25, 1.0, 0.25, 1.0, 0.01, 0.25, 0.01, 0.25, 0.01, 0.25, 0.01, 0.25, 0.8125, 1.0, 0.8125, 1.0, 0.8125, 0.9156, 0.8125, 0.9156, 0.75, 1.0, 0.75, 1.0, 0.8125, 1.0, 0.8125, 1.0, 0.75, 0.8969, 0.75, 0.8969, 0.75, 1.0, 0.75, 1.0, 0.625, 0.8996, 0.625, 1.0, 0.625, 1.0, 0.625, 0.8996, 0.75, 1.0, 0.75, 1.0, 0.75, 0.8969, 0.75, 0.8969, 0.6875, 1.0, 0.6875, 1.0, 0.75, 1.0, 0.75, 1.0, 0.6875, 0.9267, 0.6875, 0.9267, 0.6875, 1.0, 0.6875, 1.0, 0.02827, 0.1582, 0.01, 0.25, 0.01, 0.25, 0.02827, 0.1582, 0.0625, 1.0, 0.0625, 1.0, 0.0625, 0.921, 0.0625, 0.921, 0.0, 1.0, 0.0, 1.0, 0.0625, 1.0, 0.0625, 1.0, 0.0, 0.8988, 0.0, 0.8988, 0.0, 1.0, 0.0, 1.0, 0.6875, 1.0, 0.6875, 1.0, 0.6875, 0.9267, 0.6875, 0.9267, 0.625, 1.0, 0.625, 1.0, 0.6875, 1.0, 0.6875, 1.0, 0.625, 0.8996, 0.625, 0.8996, 0.625, 1.0, 0.625, 1.0, 0.08029, 0.08029, 0.08029, 0.08029, 0.08029, 0.08029, 0.08029, 0.08029, 0.625, 1.0, 0.625, 1.0, 0.625, 0.8996, 0.625, 0.8996, 0.5625, 1.0, 0.5625, 1.0, 0.625, 1.0, 0.625, 1.0, 0.5625, 0.9191, 0.5625, 0.9191, 0.5625, 1.0, 0.5625, 1.0, 0.02827, 0.1582, 0.08029, 0.08029, 0.08029, 0.08029, 0.02827, 0.1582, 0.375, 1.0, 0.375, 1.0, 0.375, 0.9017, 0.375, 0.9017, 0.3125, 1.0, 0.3125, 1.0, 0.375, 1.0, 0.375, 1.0, 0.3125, 0.923, 0.3125, 0.923, 0.3125, 1.0, 0.3125, 1.0, 0.02827, 0.1582, 0.02827, 0.1582, 0.02827, 0.1582, 0.02827, 0.1582, 0.125, 1.0, 0.125, 1.0, 0.125, 0.9015, 0.125, 0.9015, 0.0625, 1.0, 0.0625, 1.0, 0.125, 1.0, 0.125, 1.0, 0.0625, 0.921, 0.0625, 0.921, 0.0625, 1.0, 0.0625, 1.0, 0.08029, 0.08029, 0.02827, 0.1582, 0.02827, 0.1582, 0.08029, 0.08029, 0.5625, 1.0, 0.5625, 1.0, 0.5625, 0.9191, 0.5625, 0.9191, 0.5, 1.0, 0.5, 1.0, 0.5625, 1.0, 0.5625, 1.0, 0.5, 0.9054, 0.5, 0.9054, 0.5, 1.0, 0.5, 1.0, 0.875, 1.0, 0.875, 0.8932, 0.875, 0.8932, 0.875, 1.0, 0.5, 1.0, 0.5, 1.0, 0.5, 0.9054, 0.5, 0.9054, 0.5, 1.0, 0.5, 1.0, 0.5, 1.0, 0.5, 1.0, 0.5, 0.9055, 0.5, 0.9055, 0.5, 1.0, 0.5, 1.0, 0.1582, 0.02827, 0.1582, 0.02827, 0.1582, 0.02827, 0.1582, 0.02827, 0.375, 1.0, 0.3125, 1.0, 0.3125, 1.0, 0.375, 1.0, 0.1582, 0.02827, 0.25, 0.01, 0.25, 0.01, 0.1582, 0.02827, 0.3125, 1.0, 0.3125, 0.923, 0.3125, 0.923, 0.3125, 1.0, 0.25, 0.01, 0.25, 0.01, 0.25, 0.01, 0.25, 0.01, 0.3125, 0.923, 0.3125, 1.0, 0.3125, 1.0, 0.3125, 0.923, 0.3125, 1.0, 0.25, 1.0, 0.25, 1.0, 0.3125, 1.0, 0.4375, 0.9209, 0.4375, 1.0, 0.4375, 1.0, 0.4375, 0.9209, 0.25, 1.0, 0.25, 0.8953, 0.25, 0.8953, 0.25, 1.0, 0.4375, 1.0, 0.375, 1.0, 0.375, 1.0, 0.4375, 1.0, 0.375, 1.0, 0.375, 0.9017, 0.375, 0.9017, 0.375, 1.0, 0.01, 0.25, 0.02827, 0.3418, 0.02827, 0.3418, 0.01, 0.25, 0.125, 0.9015, 0.125, 1.0, 0.125, 1.0, 0.125, 0.9015, 0.02827, 0.3418, 0.02827, 0.3418, 0.02827, 0.3418, 0.02827, 0.3418, 0.125, 1.0, 0.0625, 1.0, 0.0625, 1.0, 0.125, 1.0, 0.02827, 0.3418, 0.01, 0.25, 0.01, 0.25, 0.02827, 0.3418, 0.0625, 1.0, 0.0625, 0.921, 0.0625, 0.921, 0.0625, 1.0, 0.01, 0.25, 0.01, 0.25, 0.01, 0.25, 0.01, 0.25, 0.8125, 0.9156, 0.8125, 1.0, 0.8125, 1.0, 0.8125, 0.9156, 0.8125, 1.0, 0.75, 1.0, 0.75, 1.0, 0.8125, 1.0, 1.0, 0.8991, 1.0, 1.0, 1.0, 1.0, 1.0, 0.8991, 0.75, 1.0, 0.75, 0.8969, 0.75, 0.8969, 0.75, 1.0, 1.0, 1.0, 0.9375, 1.0, 0.9375, 1.0, 1.0, 1.0, 0.9375, 1.0, 0.9375, 0.9266, 0.9375, 0.9266, 0.9375, 1.0, 0.1582, 0.02827, 0.08029, 0.08029, 0.08029, 0.08029, 0.1582, 0.02827, 0.5625, 0.9191, 0.5625, 1.0, 0.5625, 1.0, 0.5625, 0.9191, 0.08029, 0.08029, 0.08029, 0.08029, 0.08029, 0.08029, 0.08029, 0.08029, 0.5625, 1.0, 0.5, 1.0, 0.5, 1.0, 0.5625, 1.0, 0.08029, 0.08029, 0.1582, 0.02827, 0.1582, 0.02827, 0.08029, 0.08029, 0.5, 1.0, 0.5, 0.9054, 0.5, 0.9054, 0.5, 1.0, 0.1582, 0.02827, 0.1582, 0.02827, 0.1582, 0.02827, 0.1582, 0.02827, 0.75, 0.8969, 0.75, 1.0, 0.75, 1.0, 0.75, 0.8969, 0.75, 1.0, 0.6875, 1.0, 0.6875, 1.0, 0.75, 1.0, 0.25, 0.8953, 0.25, 1.0, 0.25, 1.0, 0.25, 0.8953, 0.6875, 1.0, 0.6875, 0.9267, 0.6875, 0.9267, 0.6875, 1.0, 0.25, 1.0, 0.1875, 1.0, 0.1875, 1.0, 0.25, 1.0, 0.1875, 1.0, 0.1875, 0.9143, 0.1875, 0.9143, 0.1875, 1.0, 0.02827, 0.3418, 0.08029, 0.4197, 0.08029, 0.4197, 0.02827, 0.3418, 0.5, 0.9054, 0.5, 1.0, 0.5, 1.0, 0.5, 0.9054, 0.08029, 0.4197, 0.08029, 0.4197, 0.08029, 0.4197, 0.08029, 0.4197, 0.5, 1.0, 0.5, 1.0, 0.5, 1.0, 0.5, 1.0, 0.08029, 0.4197, 0.02827, 0.3418, 0.02827, 0.3418, 0.08029, 0.4197, 0.5, 1.0, 0.5, 0.9055, 0.5, 0.9055, 0.5, 1.0, 0.02827, 0.3418, 0.02827, 0.3418, 0.02827, 0.3418, 0.02827, 0.3418, 0.0625, 0.921, 0.0625, 1.0, 0.0625, 1.0, 0.0625, 0.921, 0.0625, 1.0, 0.0, 1.0, 0.0, 1.0, 0.0625, 1.0, 0.875, 0.8932, 0.875, 1.0, 0.875, 1.0, 0.875, 0.8932, 0.0, 1.0, 0.0, 0.8988, 0.0, 0.8988, 0.0, 1.0, 0.875, 1.0, 0.8125, 1.0, 0.8125, 1.0, 0.875, 1.0, 0.8125, 1.0, 0.8125, 0.9156, 0.8125, 0.9156, 0.8125, 1.0, 0.1582, 0.4717, 0.25, 0.49, 0.25, 0.49, 0.1582, 0.4717, 0.25, 0.49, 0.25, 0.49, 0.25, 0.49, 0.25, 0.49, 0.25, 0.49, 0.1582, 0.4717, 0.1582, 0.4717, 0.25, 0.49, 0.1582, 0.4717, 0.1582, 0.4717, 0.1582, 0.4717, 0.1582, 0.4717, 0.08029, 0.4197, 0.1582, 0.4717, 0.1582, 0.4717, 0.08029, 0.4197, 0.6875, 0.9267, 0.6875, 1.0, 0.6875, 1.0, 0.6875, 0.9267, 0.1582, 0.4717, 0.1582, 0.4717, 0.1582, 0.4717, 0.1582, 0.4717, 0.6875, 1.0, 0.625, 1.0, 0.625, 1.0, 0.6875, 1.0, 0.1582, 0.4717, 0.08029, 0.4197, 0.08029, 0.4197, 0.1582, 0.4717, 0.9375, 0.9266, 0.9375, 1.0, 0.9375, 1.0, 0.9375, 0.9266, 0.625, 1.0, 0.625, 0.8996, 0.625, 0.8996, 0.625, 1.0, 0.08029, 0.4197, 0.08029, 0.4197, 0.08029, 0.4197, 0.08029, 0.4197, 0.9375, 1.0, 0.875, 1.0, 0.875, 1.0, 0.9375, 1.0, 0.5, 0.9055, 0.5, 0.9054, 0.5, 1.0, 0.5, 1.0, 0.5, 1.0, 0.5, 1.0, 0.5, 0.9054, 0.5, 0.9054, 0.5, 1.0, 0.5, 1.0, 0.5, 1.0, 0.5, 1.0, 0.5, 0.9055, 0.5, 0.9055, 0.5, 1.0, 0.5, 1.0, 0.5, 0.9054, 0.5625, 0.9191, 0.5625, 1.0, 0.5, 1.0, 0.5625, 1.0, 0.5625, 1.0, 0.5625, 0.9191, 0.5625, 0.9191, 0.5, 1.0, 0.5, 1.0, 0.5625, 1.0, 0.5625, 1.0, 0.5, 0.9054, 0.5, 0.9054, 0.5, 1.0, 0.5, 1.0, 0.0625, 0.921, 0.125, 0.9015, 0.125, 1.0, 0.0625, 1.0, 0.125, 1.0, 0.125, 1.0, 0.125, 0.9015, 0.125, 0.9015, 0.0625, 1.0, 0.0625, 1.0, 0.125, 1.0, 0.125, 1.0, 0.0625, 0.921, 0.0625, 0.921, 0.0625, 1.0, 0.0625, 1.0, 0.3125, 0.923, 0.375, 0.9017, 0.375, 1.0, 0.3125, 1.0, 0.375, 1.0, 0.375, 1.0, 0.375, 0.9017, 0.375, 0.9017, 0.3125, 1.0, 0.3125, 1.0, 0.375, 1.0, 0.375, 1.0, 0.3125, 0.923, 0.3125, 0.923, 0.3125, 1.0, 0.3125, 1.0, 0.5625, 0.9191, 0.625, 0.8996, 0.625, 1.0, 0.5625, 1.0, 0.625, 1.0, 0.625, 1.0, 0.625, 0.8996, 0.625, 0.8996, 0.5625, 1.0, 0.5625, 1.0, 0.625, 1.0, 0.625, 1.0, 0.5625, 0.9191, 0.5625, 0.9191, 0.5625, 1.0, 0.5625, 1.0, 0.625, 0.8996, 0.6875, 0.9267, 0.6875, 1.0, 0.625, 1.0, 0.6875, 1.0, 0.6875, 1.0, 0.6875, 0.9267, 0.6875, 0.9267, 0.625, 1.0, 0.625, 1.0, 0.6875, 1.0, 0.6875, 1.0, 0.625, 0.8996, 0.625, 0.8996, 0.625, 1.0, 0.625, 1.0, 0.0625, 0.921, 0.0625, 1.0, 0.0625, 1.0, 0.0625, 0.921, 0.0625, 1.0, 0.0625, 1.0, 0.0625, 0.921, 0.0625, 0.921, 0.0, 1.0, 0.0, 1.0, 0.0625, 1.0, 0.0625, 1.0, 0.0, 0.8988, 0.0, 0.8988, 0.0, 1.0, 0.0, 1.0, 0.6875, 0.9267, 0.75, 0.8969, 0.75, 1.0, 0.6875, 1.0, 0.75, 1.0, 0.75, 1.0, 0.75, 0.8969, 0.75, 0.8969, 0.6875, 1.0, 0.6875, 1.0, 0.75, 1.0, 0.75, 1.0, 0.6875, 0.9267, 0.6875, 0.9267, 0.6875, 1.0, 0.6875, 1.0, 0.75, 0.8969, 0.8125, 0.9156, 0.8125, 1.0, 0.75, 1.0, 0.8125, 1.0, 0.8125, 1.0, 0.8125, 0.9156, 0.8125, 0.9156, 0.75, 1.0, 0.75, 1.0, 0.8125, 1.0, 0.8125, 1.0, 0.75, 0.8969, 0.75, 0.8969, 0.75, 1.0, 0.75, 1.0, 0.25, 0.8953, 0.3125, 0.923, 0.3125, 1.0, 0.25, 1.0, 0.3125, 1.0, 0.3125, 1.0, 0.3125, 0.923, 0.3125, 0.923, 0.25, 1.0, 0.25, 1.0, 0.3125, 1.0, 0.3125, 1.0, 0.25, 0.8953, 0.25, 0.8953, 0.25, 1.0, 0.25, 1.0, 0.4375, 0.9209, 0.5, 0.9029, 0.5, 0.9055, 0.5, 1.0, 0.4375, 1.0, 0.5, 1.0, 0.5, 1.0, 0.5, 0.9055, 0.5, 0.9055, 0.4375, 1.0, 0.4375, 1.0, 0.5, 1.0, 0.5, 1.0, 0.4375, 0.9209, 0.4375, 0.9209, 0.4375, 1.0, 0.4375, 1.0, 0.875, 0.8932, 0.9375, 0.9266, 0.9375, 1.0, 0.875, 1.0, 0.9375, 1.0, 0.9375, 1.0, 0.9375, 0.9266, 0.9375, 0.9266, 0.875, 1.0, 0.875, 1.0, 0.9375, 1.0, 0.9375, 1.0, 0.875, 0.8932, 0.875, 0.8932, 0.875, 1.0, 0.875, 1.0, 0.8125, 0.9156, 0.875, 0.8932, 0.875, 1.0, 0.8125, 1.0, 0.875, 1.0, 0.875, 1.0, 0.875, 0.8932, 0.875, 0.8932, 0.8125, 1.0, 0.8125, 1.0, 0.875, 1.0, 0.875, 1.0, 0.8125, 0.9156, 0.8125, 0.9156, 0.8125, 1.0, 0.8125, 1.0, 0.1875, 0.9143, 0.25, 0.8953, 0.25, 1.0, 0.1875, 1.0, 0.25, 1.0, 0.25, 1.0, 0.25, 0.8953, 0.25, 0.8953, 0.1875, 1.0, 0.1875, 1.0, 0.25, 1.0, 0.25, 1.0, 0.1875, 0.9143, 0.1875, 0.9143, 0.1875, 1.0, 0.1875, 1.0, 1.0, 1.0, 0.9375, 1.0, 0.9375, 1.0, 1.0, 1.0, 1.0, 1.0, 1.0, 1.0, 1.0, 0.8991, 1.0, 0.8991, 0.9375, 1.0, 0.9375, 1.0, 1.0, 1.0, 1.0, 1.0, 0.9375, 0.9266, 0.9375, 0.9266, 0.9375, 1.0, 0.9375, 1.0, 0.375, 0.9017, 0.4375, 0.9209, 0.4375, 1.0, 0.375, 1.0, 0.4375, 1.0, 0.4375, 1.0, 0.4375, 0.9209, 0.4375, 0.9209, 0.375, 1.0, 0.375, 1.0, 0.4375, 1.0, 0.4375, 1.0, 0.375, 0.9017, 0.375, 0.9017, 0.375, 1.0, 0.375, 1.0, 0.125, 0.9015, 0.1875, 0.9143, 0.1875, 1.0, 0.125, 1.0, 0.1875, 1.0, 0.1875, 1.0, 0.1875, 0.9143, 0.1875, 0.9143, 0.125, 1.0, 0.125, 1.0, 0.1875, 1.0, 0.1875, 1.0, 0.125, 0.9015, 0.125, 0.9015, 0.125, 1.0, 0.125, 1.0, 0.08029, 0.08029, 0.02827, 0.1582, 0.02827, 0.1582, 0.08029, 0.08029, 0.02827, 0.1582, 0.02827, 0.1582, 0.08029, 0.08029, 0.08029, 0.08029, 0.02827, 0.1582, 0.02827, 0.1582, 0.02827, 0.1582, 0.02827, 0.1582, 0.08029, 0.08029, 0.08029, 0.08029, 0.02827, 0.1582, 0.02827, 0.1582, 0.08029, 0.08029, 0.08029, 0.08029, 0.08029, 0.08029, 0.08029, 0.08029, 0.1582, 0.4717, 0.25, 0.49, 0.25, 0.49, 0.1582, 0.4717, 0.25, 0.49, 0.25, 0.49, 0.1582, 0.4717, 0.1582, 0.4717, 0.25, 0.49, 0.25, 0.49, 0.25, 0.49, 0.25, 0.49, 0.1582, 0.4717, 0.1582, 0.4717, 0.25, 0.49, 0.25, 0.49, 0.1582, 0.4717, 0.1582, 0.4717, 0.1582, 0.4717, 0.1582, 0.4717, 0.02827, 0.3418, 0.08029, 0.4197, 0.08029, 0.4197, 0.02827, 0.3418, 0.08029, 0.4197, 0.08029, 0.4197, 0.02827, 0.3418, 0.02827, 0.3418, 0.08029, 0.4197, 0.08029, 0.4197, 0.08029, 0.4197, 0.08029, 0.4197, 0.02827, 0.3418, 0.02827, 0.3418, 0.08029, 0.4197, 0.08029, 0.4197, 0.02827, 0.3418, 0.02827, 0.3418, 0.02827, 0.3418, 0.02827, 0.3418, 0.1582, 0.02827, 0.08029, 0.08029, 0.08029, 0.08029, 0.1582, 0.02827, 0.08029, 0.08029, 0.08029, 0.08029, 0.1582, 0.02827, 0.1582, 0.02827, 0.08029, 0.08029, 0.08029, 0.08029, 0.08029, 0.08029, 0.08029, 0.08029, 0.1582, 0.02827, 0.1582, 0.02827, 0.08029, 0.08029, 0.08029, 0.08029, 0.1582, 0.02827, 0.1582, 0.02827, 0.1582, 0.02827, 0.1582, 0.02827, 0.01, 0.25, 0.02827, 0.3418, 0.02827, 0.3418, 0.01, 0.25, 0.02827, 0.3418, 0.02827, 0.3418, 0.01, 0.25, 0.01, 0.25, 0.02827, 0.3418, 0.02827, 0.3418, 0.02827, 0.3418, 0.02827, 0.3418, 0.01, 0.25, 0.01, 0.25, 0.02827, 0.3418, 0.02827, 0.3418, 0.01, 0.25, 0.01, 0.25, 0.01, 0.25, 0.01, 0.25, 0.25, 0.01, 0.1582, 0.02827, 0.1582, 0.02827, 0.25, 0.01, 0.1582, 0.02827, 0.1582, 0.02827, 0.25, 0.01, 0.25, 0.01, 0.1582, 0.02827, 0.1582, 0.02827, 0.1582, 0.02827, 0.1582, 0.02827, 0.25, 0.01, 0.25, 0.01, 0.1582, 0.02827, 0.1582, 0.02827, 0.25, 0.01, 0.25, 0.01, 0.25, 0.01, 0.25, 0.01, 0.02827, 0.1582, 0.01, 0.25, 0.01, 0.25, 0.02827, 0.1582, 0.01, 0.25, 0.01, 0.25, 0.02827, 0.1582, 0.02827, 0.1582, 0.01, 0.25, 0.01, 0.25, 0.01, 0.25, 0.01, 0.25, 0.02827, 0.1582, 0.02827, 0.1582, 0.01, 0.25, 0.01, 0.25, 0.02827, 0.1582, 0.02827, 0.1582, 0.02827, 0.1582, 0.02827, 0.1582, 0.08029, 0.4197, 0.1582, 0.4717, 0.1582, 0.4717, 0.08029, 0.4197, 0.1582, 0.4717, 0.1582, 0.4717, 0.08029, 0.4197, 0.08029, 0.4197, 0.1582, 0.4717, 0.1582, 0.4717, 0.1582, 0.4717, 0.1582, 0.4717, 0.08029, 0.4197, 0.08029, 0.4197, 0.1582, 0.4717, 0.1582, 0.4717, 0.08029, 0.4197, 0.08029, 0.4197, 0.08029, 0.4197, 0.08029, 0.4197, 0.3125, 0.923, 0.375, 0.9017, 0.375, 0.9017, 0.3125, 0.923, 0.5625, 0.9191, 0.625, 0.8996, 0.625, 0.8996, 0.5625, 0.9191, 0.625, 0.8996, 0.6875, 0.9267, 0.6875, 0.9267, 0.625, 0.8996, 0.0, 0.8988, 0.0625, 0.921, 0.0625, 0.921, 0.0, 0.8988, 0.6875, 0.9267, 0.75, 0.8969, 0.75, 0.8969, 0.6875, 0.9267, 0.75, 0.8969, 0.8125, 0.9156, 0.8125, 0.9156, 0.75, 0.8969, 0.25, 0.8953, 0.3125, 0.923, 0.3125, 0.923, 0.25, 0.8953, 0.4375, 0.9209, 0.5, 0.9029, 0.5, 0.9029, 0.4375, 0.9209, 0.875, 0.8932, 0.9375, 0.9266, 0.9375, 0.9266, 0.875, 0.8932, 0.5, 0.9055, 0.5, 0.9054, 0.5, 0.9054, 0.5, 0.9055, 0.8125, 0.9156, 0.875, 0.8932, 0.875, 0.8932, 0.8125, 0.9156, 0.125, 0.9015, 0.1875, 0.9143, 0.1875, 0.9143, 0.125, 0.9015, 0.0625, 0.921, 0.125, 0.9015, 0.125, 0.9015, 0.0625, 0.921, 0.375, 0.9017, 0.4375, 0.9209, 0.4375, 0.9209, 0.375, 0.9017, 0.9375, 0.9266, 1.0, 0.8991, 1.0, 0.8991, 0.9375, 0.9266, 0.1875, 0.9143, 0.25, 0.8953, 0.25, 0.8953, 0.1875, 0.9143, 0.5, 0.9029, 0.5, 0.9055, 0.5, 0.9055, 0.5, 0.9029, 0.5, 0.9054, 0.5625, 0.9191, 0.5625, 0.9191, 0.5, 0.9054, 0.3125, 0.923, 0.375, 0.9017, 0.375, 0.9017, 0.3125, 0.923, 0.125, 0.9015, 0.1875, 0.9143, 0.1875, 0.9143, 0.125, 0.9015, 0.1875, 0.9143, 0.1875, 0.9143, 0.125, 0.9015, 0.125, 0.9015, 0.4375, 0.9209, 0.4375, 0.9209, 0.375, 0.9017, 0.375, 0.9017, 1.0, 0.8991, 1.0, 0.8991, 0.9375, 0.9266, 0.9375, 0.9266, 0.25, 0.8953, 0.25, 0.8953, 0.1875, 0.9143, 0.1875, 0.9143, 0.5, 0.9029, 0.5, 0.9055, 0.5, 0.9055, 0.5, 0.9029, 0.875, 0.8932, 0.875, 0.8932, 0.8125, 0.9156, 0.8125, 0.9156, 0.9375, 0.9266, 0.9375, 0.9266, 0.875, 0.8932, 0.875, 0.8932, 0.5, 0.9029, 0.5, 0.9029, 0.4375, 0.9209, 0.4375, 0.9209, 0.5, 0.9055, 0.5, 0.9055, 0.5, 0.9029, 0.5, 0.9029, 0.4375, 0.9209, 0.5, 0.9029, 0.5, 0.9029, 0.4375, 0.9209, 0.3125, 0.923, 0.3125, 0.923, 0.25, 0.8953, 0.25, 0.8953, 0.8125, 0.9156, 0.8125, 0.9156, 0.75, 0.8969, 0.75, 0.8969, 0.75, 0.8969, 0.75, 0.8969, 0.6875, 0.9267, 0.6875, 0.9267, 0.0625, 0.921, 0.0625, 0.921, 0.0, 0.8988, 0.0, 0.8988, 0.5625, 0.9191, 0.625, 0.8996, 0.625, 0.8996, 0.5625, 0.9191, 0.6875, 0.9267, 0.6875, 0.9267, 0.625, 0.8996, 0.625, 0.8996, 0.625, 0.8996, 0.625, 0.8996, 0.5625, 0.9191, 0.5625, 0.9191, 0.375, 0.9017, 0.375, 0.9017, 0.3125, 0.923, 0.3125, 0.923, 0.125, 0.9015, 0.125, 0.9015, 0.0625, 0.921, 0.0625, 0.921, 0.5625, 0.9191, 0.5625, 0.9191, 0.5, 0.9054, 0.5, 0.9054, 0.5, 0.9054, 0.5, 0.9054, 0.5, 0.9055, 0.5, 0.9055, 0.25, 0.8953, 0.3125, 0.923, 0.3125, 0.923, 0.25, 0.8953, 0.375, 0.9017, 0.4375, 0.9209, 0.4375, 0.9209, 0.375, 0.9017, 0.0625, 0.921, 0.125, 0.9015, 0.125, 0.9015, 0.0625, 0.921, 0.75, 0.8969, 0.8125, 0.9156, 0.8125, 0.9156, 0.75, 0.8969, 0.9375, 0.9266, 1.0, 0.8991, 1.0, 0.8991, 0.9375, 0.9266, 0.5, 0.9054, 0.5625, 0.9191, 0.5625, 0.9191, 0.5, 0.9054, 0.6875, 0.9267, 0.75, 0.8969, 0.75, 0.8969, 0.6875, 0.9267, 0.1875, 0.9143, 0.25, 0.8953, 0.25, 0.8953, 0.1875, 0.9143, 0.5, 0.9055, 0.5, 0.9054, 0.5, 0.9054, 0.5, 0.9055, 0.0, 0.8988, 0.0625, 0.921, 0.0625, 0.921, 0.0, 0.8988, 0.8125, 0.9156, 0.875, 0.8932, 0.875, 0.8932, 0.8125, 0.9156, 0.625, 0.8996, 0.6875, 0.9267, 0.6875, 0.9267, 0.625, 0.8996, 0.875, 0.8932, 0.9375, 0.9266, 0.9375, 0.9266, 0.875, 0.8932, 0.5, 0.9054, 0.5, 0.9054, 0.5, 0.9055, 0.5, 0.9055, 0.5625, 0.9191, 0.5625, 0.9191, 0.5, 0.9054, 0.5, 0.9054, 0.125, 0.9015, 0.125, 0.9015, 0.0625, 0.921, 0.0625, 0.921, 0.375, 0.9017, 0.375, 0.9017, 0.3125, 0.923, 0.3125, 0.923, 0.625, 0.8996, 0.625, 0.8996, 0.5625, 0.9191, 0.5625, 0.9191, 0.6875, 0.9267, 0.6875, 0.9267, 0.625, 0.8996, 0.625, 0.8996, 0.0625, 0.921, 0.0625, 0.921, 0.0, 0.8988, 0.0, 0.8988, 0.75, 0.8969, 0.75, 0.8969, 0.6875, 0.9267, 0.6875, 0.9267, 0.8125, 0.9156, 0.8125, 0.9156, 0.75, 0.8969, 0.75, 0.8969, 0.3125, 0.923, 0.3125, 0.923, 0.25, 0.8953, 0.25, 0.8953, 0.5, 0.9029, 0.5, 0.9029, 0.4375, 0.9209, 0.4375, 0.9209, 0.5, 0.9055, 0.5, 0.9055, 0.5, 0.9029, 0.5, 0.9029, 0.9375, 0.9266, 0.9375, 0.9266, 0.875, 0.8932, 0.875, 0.8932, 0.875, 0.8932, 0.875, 0.8932, 0.8125, 0.9156, 0.8125, 0.9156, 0.25, 0.8953, 0.25, 0.8953, 0.1875, 0.9143, 0.1875, 0.9143, 1.0, 0.8991, 1.0, 0.8991, 0.9375, 0.9266, 0.9375, 0.9266, 0.4375, 0.9209, 0.4375, 0.9209, 0.375, 0.9017, 0.375, 0.9017, 0.1875, 0.9143, 0.1875, 0.9143, 0.125, 0.9015, 0.125, 0.9015, 0.0, 0.0, 0.0, 0.0, 0.0, 0.0, 0.0, 0.0, 0.0, 0.0, 0.0, 0.0, 0.0, 0.0, 0.0, 0.0, 0.0, 0.0, 0.0, 0.0, 0.0, 0.0, 0.0, 0.0, 0.0, 0.0, 0.0, 0.0, 0.0, 0.0, 0.625, 0.8996, 0.625, 0.8996, 0.0, 0.0, 0.0, 0.0, 0.6875, 0.9267, 0.6875, 0.9267, 0.0, 0.0, 0.0, 0.0, 0.75, 0.8969, 0.0, 0.0, 0.0, 0.0, 0.1582, 0.02827, 0.25, 0.01, 0.0, 0.0, 0.08029, 0.08029, 0.1582, 0.02827, 0.0, 0.0, 0.4375, 0.9209, 0.0, 0.0, 0.0, 0.0, 0.3125, 1.0, 0.375, 1.0, 0.0, 0.0, 0.0, 0.0, 0.0, 0.0, 0.0, 0.0, 0.0, 0.0, 0.0, 0.0, 0.0, 0.0, 0.0, 0.0, 0.0, 0.0, 0.0, 0.0, 0.0, 0.0, 0.0, 0.0, 0.0, 0.0, 0.0, 0.0, 0.0, 0.0, 0.0, 0.0, 0.0, 0.0, 0.0, 0.0, 0.0, 0.0, 0.0, 0.0, 0.875, 0.8932, 0.8125, 0.9156, 0.0, 0.0, 0.0, 0.0, 0.8125, 0.9156, 0.75, 0.8969, 0.0, 0.0, 0.0, 0.0, 0.0, 0.0, 0.0, 0.0, 0.0, 0.0, 0.0, 0.0, 0.0, 0.0, 0.0, 0.0, 0.0, 0.0, 0.0, 0.0, 0.0, 0.0, 0.0, 0.0, 0.0, 0.0, 0.0, 0.0, 0.0, 0.0, 0.0, 0.0, 0.0, 0.0, 0.0, 0.0, 0.0, 0.0, 0.0, 0.0, 0.0, 0.0, 0.0, 0.0, 0.0, 0.0, 0.0, 0.0, 0.0, 0.0, 0.0, 0.0, 0.0, 0.0, 0.0, 0.0, 0.0, 0.0, 0.0, 0.0, 0.0, 0.0, 0.0, 0.0, 0.0, 0.0, 0.0, 0.0, 0.0, 0.0, 0.0, 0.0, 0.0, 0.0, 0.0, 0.0, 0.0, 0.0, 0.0, 0.0, 0.0, 0.0, 0.0, 0.0, 0.0, 0.0, 0.0, 0.0, 0.0, 0.0, 0.0, 0.0, 0.0, 0.0, 0.0, 0.0, 0.0, 0.0, 0.0, 0.0, 0.0, 0.0, 0.0, 0.0, 0.0, 0.0, 0.0, 0.0, 0.0, 0.0, 0.0, 0.0, 0.0, 0.0, 0.0, 0.0, 0.0, 0.0, 0.0, 0.0, 0.0, 0.0, 0.0, 0.0, 0.0, 0.0, 0.0, 0.0, 0.0, 0.0, 0.0, 0.0, 0.0, 0.0, 0.0, 0.0, 0.0, 0.0, 0.0, 0.0, 0.0, 0.0, 0.0, 0.0, 0.0, 0.0, 0.0, 0.0, 0.0, 0.0, 0.0, 0.0, 0.0, 0.0, 0.0, 0.0, 0.0, 0.0, 0.0, 0.0, 0.0, 0.0, 0.0, 0.0, 0.0, 0.0, 0.0, 0.0, 0.0, 0.0, 0.0, 0.0, 0.0, 0.0, 0.0, 0.0, 0.0, 0.0, 0.0, 0.0, 0.0, 0.0, 0.0, 0.0, 0.0, 0.0, 0.0, 0.0, 0.9375, 0.9266, 1.0, 0.8991, 1.0, 1.0, 0.9375, 1.0, 0.0, 0.0, 0.0, 0.0, 0.0, 0.0, 0.0, 0.0, 0.0, 0.0, 0.0, 0.0, 0.0, 0.0, 0.0, 0.0, 0.0, 0.0, 0.0, 0.0, 0.0, 0.0, 0.0, 0.0, 0.875, 0.8932, 0.0, 0.0, 0.0, 0.0, 0.9375, 0.9266, 0.0, 0.0, 0.0, 0.0, 0.0, 0.0, 0.0, 0.0, 0.0, 0.0, 0.0, 0.0, 0.0, 0.0, 0.0, 0.0, 0.9375, 0.9266, 0.875, 0.8932, 0.875, 0.8932, 0.9375, 0.9266, 0.9375, 1.0, 0.9375, 0.9266, 0.9375, 0.9266, 0.9375, 1.0, 1.0, 0.8991, 1.0, 1.0, 1.0, 1.0, 1.0, 0.8991, 0.0, 0.8988, 0.0625, 0.921, 0.0625, 1.0, 0.0, 1.0, 0.0625, 1.0, 0.0, 1.0, 0.0, 1.0, 0.0625, 1.0, 0.0, 0.0, 0.0, 0.0, 0.0, 0.0, 0.0, 0.0, 0.0, 1.0, 0.0, 0.8988, 0.0, 0.8988, 0.0, 1.0])
me_cylinder_002.update()
me_cylinder_003 = bpy.data.meshes.new('Cylinder.003')
me_cylinder_003.from_pydata([(0.02689, 1.46, -0.9644), (0.02689, 1.46, -0.9644), (0.5808, 1.35, -0.9644), (1.05, 1.037, -0.9644), (1.364, 0.5669, -0.9644), (1.474, 0.01302, -0.9644), (1.364, -0.5409, -0.9644), (1.05, -1.01, -0.9644), (0.5808, -1.324, -0.9644), (0.02689, -1.434, -0.9644), (-0.527, -1.324, -0.9644), (-0.9966, -1.01, -0.9644), (-1.31, -0.5409, -0.9644), (-1.421, 0.01302, -0.9644), (-1.31, 0.5669, -0.9644), (-0.9966, 1.037, -0.9644), (-0.527, 1.35, -0.9644), (0.02689, -1.434, -0.9644), (-0.527, -1.324, -0.9644), (-0.9966, -1.01, -0.9644), (-1.31, -0.5409, -0.9644), (-1.421, 0.01302, -0.9644), (-1.31, 0.5669, -0.9644), (-0.9966, 1.037, -0.9644), (-0.527, 1.35, -0.9644), (-1.543e-16, 1.039, -0.3819), (-0.004157, 0.5879, 0.4544), (0.2023, 0.5468, 0.4544), (0.3827, 0.9631, -0.3819), (-0.5436, 0.04842, 0.4544), (-1.0, 0.03921, -0.3819), (0.3773, 0.4299, 0.4544), (0.7071, 0.7463, -0.3819), (0.4942, 0.2549, 0.4544), (0.9239, 0.4219, -0.3819), (0.5353, 0.04842, 0.4544), (1.0, 0.03921, -0.3819), (-0.5026, -0.158, 0.4544), (-0.9239, -0.3435, -0.3819), (0.4942, -0.158, 0.4544), (0.9239, -0.3435, -0.3819), (0.3773, -0.333, 0.4544), (0.7071, -0.6679, -0.3819), (0.2023, -0.45, 0.4544), (0.3827, -0.8847, -0.3819), (-0.3856, -0.333, 0.4544), (-0.7071, -0.6679, -0.3819), (-0.004157, -0.491, 0.4544), (-1.543e-16, -0.9608, -0.3819), (-0.2106, 0.5468, 0.4544), (-0.3827, 0.9631, -0.3819), (-0.2106, -0.45, 0.4544), (-0.3827, -0.8847, -0.3819), (-0.3856, 0.4299, 0.4544), (-0.7071, 0.7463, -0.3819), (-0.004157, -0.491, 0.4544), (0.0, -0.9608, -0.3819), (-0.5026, 0.2549, 0.4544), (-0.9239, 0.4219, -0.3819), (0.0, 1.039, -0.3819), (-0.004157, 0.5879, 0.4544), (-0.004157, 0.5879, 0.4544), (0.2023, 0.5468, 0.4544), (-0.5436, 0.04842, 0.4544), (0.3773, 0.4299, 0.4544), (0.4942, 0.2549, 0.4544), (0.5353, 0.04842, 0.4544), (-0.5026, -0.158, 0.4544), (0.4942, -0.158, 0.4544), (0.3773, -0.333, 0.4544), (0.2023, -0.45, 0.4544), (-0.3856, -0.333, 0.4544), (-0.004157, -0.491, 0.4544), (-0.2106, 0.5468, 0.4544), (-0.2106, -0.45, 0.4544), (-0.3856, 0.4299, 0.4544), (-0.004157, -0.491, 0.4544), (-0.5026, 0.2549, 0.4544), (-0.004157, 0.5879, 0.4544), (-0.1551, -0.2838, 0.8615), (0.3034, -0.08949, 0.8807), (0.1143, 0.3675, 0.8804), (-0.2823, 0.3093, 0.7964), (0.2482, -0.221, 0.7902), (-0.01583, 0.4214, 0.7864), (-0.3974, 0.04491, 0.7758), (-0.01787, -0.328, 0.8012), (0.1176, -0.2854, 0.8555), (0.2531, 0.3152, 0.7688), (-0.3528, 0.1829, 0.8394), (-0.2822, -0.2196, 0.7972), (0.3142, 0.1824, 0.8437), (0.3611, 0.04487, 0.7814), (-0.1551, 0.3726, 0.8616), (-0.01943, 0.421, 0.7874), (-0.3457, -0.0908, 0.8684), (-0.01806, -0.3256, 0.8096), (0.02744, 1.458, -0.974), (0.02554, 1.454, -0.9716), (0.5773, 1.342, -0.9603), (1.044, 1.03, -0.9604), (1.356, 0.5635, -0.9604), (1.465, 0.01305, -0.9605), (1.356, -0.5373, -0.9605), (1.044, -1.004, -0.9605), (0.5773, -1.316, -0.9605), (0.02561, -1.428, -0.9719), (-0.527, -1.324, -0.9744), (-0.9966, -1.01, -0.9744), (-1.31, -0.5409, -0.9744), (-1.421, 0.01302, -0.9744), (-1.31, 0.5669, -0.9744), (-0.9966, 1.037, -0.9744), (-0.527, 1.35, -0.9744), (0.02741, -1.432, -0.974), (-0.5254, -1.32, -0.9735), (-0.9936, -1.007, -0.9735), (-1.306, -0.5392, -0.9734), (-1.416, 0.01303, -0.9734), (-1.306, 0.5653, -0.9734), (-0.9935, 1.033, -0.9734), (-0.5253, 1.346, -0.9734), (-0.0009478, 1.034, -0.3906), (-0.004878, 0.5838, 0.4454), (0.1997, 0.5406, 0.447), (0.3795, 0.9553, -0.3873), (-0.5367, 0.0484, 0.4472), (-0.9916, 0.03919, -0.3872), (0.3725, 0.4251, 0.447), (0.7012, 0.7404, -0.3874), (0.4881, 0.2523, 0.447), (0.9162, 0.4187, -0.3875), (0.5286, 0.04839, 0.447), (0.9918, 0.03919, -0.3875), (-0.4962, -0.1554, 0.4472), (-0.9161, -0.3403, -0.3873), (0.488, -0.1555, 0.447), (0.9163, -0.3403, -0.3876), (0.3725, -0.3283, 0.447), (0.7013, -0.6621, -0.3876), (0.1997, -0.4438, 0.4471), (0.3796, -0.8771, -0.3876), (-0.3808, -0.3282, 0.4472), (-0.7012, -0.662, -0.3874), (-0.004932, -0.4869, 0.4454), (-0.0009156, -0.9562, -0.3907), (-0.208, 0.5405, 0.4471), (-0.3794, 0.9553, -0.3872), (-0.208, -0.4437, 0.4471), (-0.3795, -0.877, -0.3875), (-0.3808, 0.425, 0.4472), (-0.7011, 0.7403, -0.3872), (-0.0034, -0.487, 0.4453), (0.0009196, -0.9562, -0.3907), (-0.4962, 0.2522, 0.4472), (-0.9161, 0.4186, -0.3872), (0.0009525, 1.034, -0.3906), (-0.003423, 0.5838, 0.4453), (-0.004157, 0.5879, 0.4444), (0.2023, 0.5468, 0.4444), (-0.5436, 0.04842, 0.4444), (0.3773, 0.4299, 0.4444), (0.4942, 0.2549, 0.4444), (0.5353, 0.04842, 0.4444), (-0.5026, -0.158, 0.4444), (0.4942, -0.158, 0.4444), (0.3773, -0.333, 0.4444), (0.2023, -0.45, 0.4444), (-0.3856, -0.333, 0.4444), (-0.004157, -0.491, 0.4444), (-0.2106, 0.5468, 0.4444), (-0.2106, -0.45, 0.4444), (-0.3856, 0.4299, 0.4444), (-0.004157, -0.491, 0.4444), (-0.5026, 0.2549, 0.4444), (-0.004157, 0.5879, 0.4444), (-0.1516, -0.2753, 0.8575), (0.2952, -0.08602, 0.8763), (0.1109, 0.3591, 0.8759), (-0.2759, 0.3029, 0.7924), (0.2418, -0.2146, 0.7859), (-0.01442, 0.4124, 0.7822), (-0.3883, 0.04492, 0.7718), (-0.01634, -0.319, 0.7971), (0.1142, -0.277, 0.8512), (0.2467, 0.3089, 0.7643), (-0.3444, 0.1794, 0.8353), (-0.2757, -0.2131, 0.7933), (0.306, 0.1791, 0.8391), (0.3521, 0.04487, 0.7769), (-0.1516, 0.3642, 0.8574), (-0.02075, 0.4121, 0.7832), (-0.3372, -0.08724, 0.8644), (-0.01964, -0.3166, 0.8055)], [], [(1, 16, 24, 0), (26, 94, 81, 27), (15, 14, 22, 23), (27, 81, 88, 31), (12, 11, 19, 20), (31, 88, 91, 33), (33, 91, 92, 35), (35, 92, 80, 39), (39, 80, 83, 41), (16, 15, 23, 24), (41, 83, 87, 43), (49, 93, 84, 60), (43, 87, 96, 47), (53, 82, 93, 49), (13, 12, 20, 21), (57, 89, 82, 53), (10, 9, 17, 18), (29, 85, 89, 57), (37, 95, 85, 29), (11, 10, 18, 19), (45, 90, 95, 37), (25, 1, 0, 59), (51, 79, 90, 45), (55, 86, 79, 51), (14, 13, 21, 22), (1, 2, 3, 4, 5, 6, 7, 8, 9, 10, 11, 12, 13, 14, 15, 16), (17, 56, 52, 18), (56, 55, 51, 52), (9, 48, 56, 17), (48, 47, 55, 56), (18, 52, 46, 19), (52, 51, 45, 46), (26, 25, 59, 60), (19, 46, 38, 20), (46, 45, 37, 38), (20, 38, 30, 21), (38, 37, 29, 30), (21, 30, 58, 22), (30, 29, 57, 58), (22, 58, 54, 23), (58, 57, 53, 54), (23, 54, 50, 24), (54, 53, 49, 50), (8, 44, 48, 9), (44, 43, 47, 48), (24, 50, 59, 0), (50, 49, 60, 59), (7, 42, 44, 8), (42, 41, 43, 44), (6, 40, 42, 7), (40, 39, 41, 42), (5, 36, 40, 6), (36, 35, 39, 40), (4, 34, 36, 5), (34, 33, 35, 36), (3, 32, 34, 4), (32, 31, 33, 34), (2, 28, 32, 3), (28, 27, 31, 32), (1, 25, 28, 2), (25, 26, 27, 28), (51, 55, 76, 74), (33, 31, 64, 65), (37, 45, 71, 67), (49, 53, 75, 73), (41, 39, 68, 69), (55, 47, 72, 76), (31, 27, 62, 64), (29, 37, 67, 63), (47, 43, 70, 72), (39, 35, 66, 68), (45, 51, 74, 71), (27, 26, 61, 62), (57, 29, 63, 77), (60, 26, 61, 78), (60, 49, 73, 78), (35, 33, 65, 66), (53, 57, 77, 75), (43, 41, 69, 70), (98, 97, 121, 113), (123, 124, 178, 191), (112, 120, 119, 111), (124, 128, 185, 178), (109, 117, 116, 108), (128, 130, 188, 185), (130, 132, 189, 188), (132, 136, 177, 189), (136, 138, 180, 177), (113, 121, 120, 112), (138, 140, 184, 180), (146, 157, 181, 190), (140, 144, 193, 184), (150, 146, 190, 179), (110, 118, 117, 109), (154, 150, 179, 186), (107, 115, 114, 106), (126, 154, 186, 182), (134, 126, 182, 192), (108, 116, 115, 107), (142, 134, 192, 187), (122, 156, 97, 98), (148, 142, 187, 176), (152, 148, 176, 183), (111, 119, 118, 110), (98, 113, 112, 111, 110, 109, 108, 107, 106, 105, 104, 103, 102, 101, 100, 99), (114, 115, 149, 153), (153, 149, 148, 152), (106, 114, 153, 145), (145, 153, 152, 144), (115, 116, 143, 149), (149, 143, 142, 148), (123, 157, 156, 122), (116, 117, 135, 143), (143, 135, 134, 142), (117, 118, 127, 135), (135, 127, 126, 134), (118, 119, 155, 127), (127, 155, 154, 126), (119, 120, 151, 155), (155, 151, 150, 154), (120, 121, 147, 151), (151, 147, 146, 150), (105, 106, 145, 141), (141, 145, 144, 140), (121, 97, 156, 147), (147, 156, 157, 146), (104, 105, 141, 139), (139, 141, 140, 138), (103, 104, 139, 137), (137, 139, 138, 136), (102, 103, 137, 133), (133, 137, 136, 132), (101, 102, 133, 131), (131, 133, 132, 130), (100, 101, 131, 129), (129, 131, 130, 128), (99, 100, 129, 125), (125, 129, 128, 124), (98, 99, 125, 122), (122, 125, 124, 123), (148, 171, 173, 152), (130, 162, 161, 128), (134, 164, 168, 142), (146, 170, 172, 150), (138, 166, 165, 136), (152, 173, 169, 144), (128, 161, 159, 124), (126, 160, 164, 134), (144, 169, 167, 140), (136, 165, 163, 132), (142, 168, 171, 148), (124, 159, 158, 123), (154, 174, 160, 126), (157, 175, 158, 123), (157, 175, 170, 146), (132, 163, 162, 130), (150, 172, 174, 154), (140, 167, 166, 138), (47, 96, 193, 144), (86, 55, 152, 183), (74, 76, 173, 171), (76, 72, 169, 173), (71, 74, 171, 168), (78, 61, 158, 175), (67, 71, 168, 164), (63, 67, 164, 160), (77, 63, 160, 174), (75, 77, 174, 172), (73, 75, 172, 170), (72, 70, 167, 169), (78, 73, 170, 175), (70, 69, 166, 167), (69, 68, 165, 166), (68, 66, 163, 165), (66, 65, 162, 163), (65, 64, 161, 162), (64, 62, 159, 161), (62, 61, 158, 159), (60, 84, 181, 157), (94, 26, 123, 191), (82, 89, 186, 179), (90, 79, 176, 187), (81, 94, 191, 178), (89, 85, 182, 186), (91, 88, 185, 188), (88, 81, 178, 185), (79, 86, 183, 176), (85, 95, 192, 182), (92, 91, 188, 189), (80, 92, 189, 177), (84, 93, 190, 181), (83, 80, 177, 180), (87, 83, 180, 184), (95, 90, 187, 192), (93, 82, 179, 190), (96, 87, 184, 193)])
_uv = me_cylinder_003.uv_layers.new(name='UVMap')
_uv.uv.foreach_set('vector', [0.75, 0.49, 0.6582, 0.4717, 0.6582, 0.4717, 0.75, 0.49, 1.0, 0.8268, 1.0, 0.8991, 0.9375, 0.9266, 0.9375, 0.8268, 0.5803, 0.4197, 0.5283, 0.3418, 0.5283, 0.3418, 0.5803, 0.4197, 0.9375, 0.8268, 0.9375, 0.9266, 0.875, 0.8932, 0.875, 0.8268, 0.5283, 0.1582, 0.5803, 0.08029, 0.5803, 0.08029, 0.5283, 0.1582, 0.875, 0.8268, 0.875, 0.8932, 0.8125, 0.9156, 0.8125, 0.8268, 0.8125, 0.8268, 0.8125, 0.9156, 0.75, 0.8969, 0.75, 0.8268, 0.75, 0.8268, 0.75, 0.8969, 0.6875, 0.9267, 0.6875, 0.8268, 0.6875, 0.8268, 0.6875, 0.9267, 0.625, 0.8996, 0.625, 0.8268, 0.6582, 0.4717, 0.5803, 0.4197, 0.5803, 0.4197, 0.6582, 0.4717, 0.625, 0.8268, 0.625, 0.8996, 0.5625, 0.9191, 0.5625, 0.8268, 0.0625, 0.8268, 0.0625, 0.921, 0.0, 0.8988, 0.0, 0.8268, 0.5625, 0.8268, 0.5625, 0.9191, 0.5, 0.9054, 0.5, 0.8268, 0.125, 0.8268, 0.125, 0.9015, 0.0625, 0.921, 0.0625, 0.8268, 0.51, 0.25, 0.5283, 0.1582, 0.5283, 0.1582, 0.51, 0.25, 0.1875, 0.8268, 0.1875, 0.9143, 0.125, 0.9015, 0.125, 0.8268, 0.6582, 0.02827, 0.75, 0.01, 0.75, 0.01, 0.6582, 0.02827, 0.25, 0.8268, 0.25, 0.8953, 0.1875, 0.9143, 0.1875, 0.8268, 0.3125, 0.8268, 0.3125, 0.923, 0.25, 0.8953, 0.25, 0.8268, 0.5803, 0.08029, 0.6582, 0.02827, 0.6582, 0.02827, 0.5803, 0.08029, 0.375, 0.8268, 0.375, 0.9017, 0.3125, 0.923, 0.3125, 0.8268, 1.0, 0.6601, 1.0, 0.5, 1.0, 0.5, 0.75, 0.4951, 0.4375, 0.8268, 0.4375, 0.9209, 0.375, 0.9017, 0.375, 0.8268, 0.5, 0.8268, 0.5, 0.9029, 0.4375, 0.9209, 0.4375, 0.8268, 0.5283, 0.3418, 0.51, 0.25, 0.51, 0.25, 0.5283, 0.3418, 0.75, 0.49, 0.8418, 0.4717, 0.9197, 0.4197, 0.9717, 0.3418, 0.99, 0.25, 0.9717, 0.1582, 0.9197, 0.08029, 0.8418, 0.02827, 0.75, 0.01, 0.6582, 0.02827, 0.5803, 0.08029, 0.5283, 0.1582, 0.51, 0.25, 0.5283, 0.3418, 0.5803, 0.4197, 0.6582, 0.4717, 0.5, 0.5, 0.5, 0.6601, 0.4375, 0.6601, 0.4375, 0.5, 0.5, 0.6601, 0.5, 0.8268, 0.4375, 0.8268, 0.4375, 0.6601, 0.5, 0.5, 0.5, 0.6601, 0.5, 0.6601, 0.5, 0.5, 0.5, 0.6601, 0.5, 0.8268, 0.5, 0.8268, 0.5, 0.6601, 0.4375, 0.5, 0.4375, 0.6601, 0.375, 0.6601, 0.375, 0.5, 0.4375, 0.6601, 0.4375, 0.8268, 0.375, 0.8268, 0.375, 0.6601, 1.0, 0.8268, 1.0, 0.6601, 0.75, 0.4951, 1.0, 0.8268, 0.375, 0.5, 0.375, 0.6601, 0.3125, 0.6601, 0.3125, 0.5, 0.375, 0.6601, 0.375, 0.8268, 0.3125, 0.8268, 0.3125, 0.6601, 0.3125, 0.5, 0.3125, 0.6601, 0.25, 0.6601, 0.25, 0.5, 0.3125, 0.6601, 0.3125, 0.8268, 0.25, 0.8268, 0.25, 0.6601, 0.25, 0.5, 0.25, 0.6601, 0.1875, 0.6601, 0.1875, 0.5, 0.25, 0.6601, 0.25, 0.8268, 0.1875, 0.8268, 0.1875, 0.6601, 0.1875, 0.5, 0.1875, 0.6601, 0.125, 0.6601, 0.125, 0.5, 0.1875, 0.6601, 0.1875, 0.8268, 0.125, 0.8268, 0.125, 0.6601, 0.125, 0.5, 0.125, 0.6601, 0.0625, 0.6601, 0.0625, 0.5, 0.125, 0.6601, 0.125, 0.8268, 0.0625, 0.8268, 0.0625, 0.6601, 0.5625, 0.5, 0.5625, 0.6601, 0.5, 0.6601, 0.5, 0.5, 0.5625, 0.6601, 0.5625, 0.8268, 0.5, 0.8268, 0.5, 0.6601, 0.0625, 0.5, 0.0625, 0.6601, 0.0, 0.6601, 0.0, 0.5, 0.0625, 0.6601, 0.0625, 0.8268, 0.0, 0.8268, 0.0, 0.6601, 0.625, 0.5, 0.625, 0.6601, 0.5625, 0.6601, 0.5625, 0.5, 0.625, 0.6601, 0.625, 0.8268, 0.5625, 0.8268, 0.5625, 0.6601, 0.6875, 0.5, 0.6875, 0.6601, 0.625, 0.6601, 0.625, 0.5, 0.6875, 0.6601, 0.6875, 0.8268, 0.625, 0.8268, 0.625, 0.6601, 0.75, 0.5, 0.75, 0.6601, 0.6875, 0.6601, 0.6875, 0.5, 0.75, 0.6601, 0.75, 0.8268, 0.6875, 0.8268, 0.6875, 0.6601, 0.8125, 0.5, 0.8125, 0.6601, 0.75, 0.6601, 0.75, 0.5, 0.8125, 0.6601, 0.8125, 0.8268, 0.75, 0.8268, 0.75, 0.6601, 0.875, 0.5, 0.875, 0.6601, 0.8125, 0.6601, 0.8125, 0.5, 0.875, 0.6601, 0.875, 0.8268, 0.8125, 0.8268, 0.8125, 0.6601, 0.9375, 0.5, 0.9375, 0.6601, 0.875, 0.6601, 0.875, 0.5, 0.9375, 0.6601, 0.9375, 0.8268, 0.875, 0.8268, 0.875, 0.6601, 1.0, 0.5, 1.0, 0.6601, 0.9375, 0.6601, 0.9375, 0.5, 1.0, 0.6601, 1.0, 0.8268, 0.9375, 0.8268, 0.9375, 0.6601, 0.4375, 0.8268, 0.5, 0.8268, 0.5, 0.8268, 0.4375, 0.8268, 0.8125, 0.8268, 0.875, 0.8268, 0.875, 0.8268, 0.8125, 0.8268, 0.3125, 0.8268, 0.375, 0.8268, 0.375, 0.8268, 0.3125, 0.8268, 0.0625, 0.8268, 0.125, 0.8268, 0.125, 0.8268, 0.0625, 0.8268, 0.625, 0.8268, 0.6875, 0.8268, 0.6875, 0.8268, 0.625, 0.8268, 0.5, 0.8268, 0.5, 0.8268, 0.5, 0.8268, 0.5, 0.8268, 0.875, 0.8268, 0.9375, 0.8268, 0.9375, 0.8268, 0.875, 0.8268, 0.25, 0.8268, 0.3125, 0.8268, 0.3125, 0.8268, 0.25, 0.8268, 0.5, 0.8268, 0.5625, 0.8268, 0.5625, 0.8268, 0.5, 0.8268, 0.6875, 0.8268, 0.75, 0.8268, 0.75, 0.8268, 0.6875, 0.8268, 0.375, 0.8268, 0.4375, 0.8268, 0.4375, 0.8268, 0.375, 0.8268, 0.9375, 0.8268, 1.0, 0.8268, 1.0, 0.8268, 0.9375, 0.8268, 0.1875, 0.8268, 0.25, 0.8268, 0.25, 0.8268, 0.1875, 0.8268, 1.0, 0.8268, 1.0, 0.8268, 1.0, 0.8268, 1.0, 0.8268, 0.0, 0.8268, 0.0625, 0.8268, 0.0625, 0.8268, 0.0, 0.8268, 0.75, 0.8268, 0.8125, 0.8268, 0.8125, 0.8268, 0.75, 0.8268, 0.125, 0.8268, 0.1875, 0.8268, 0.1875, 0.8268, 0.125, 0.8268, 0.5625, 0.8268, 0.625, 0.8268, 0.625, 0.8268, 0.5625, 0.8268, 0.75, 0.49, 0.75, 0.49, 0.6582, 0.4717, 0.6582, 0.4717, 1.0, 0.8268, 0.9375, 0.8268, 0.9375, 0.9266, 1.0, 0.8991, 0.5803, 0.4197, 0.5803, 0.4197, 0.5283, 0.3418, 0.5283, 0.3418, 0.9375, 0.8268, 0.875, 0.8268, 0.875, 0.8932, 0.9375, 0.9266, 0.5283, 0.1582, 0.5283, 0.1582, 0.5803, 0.08029, 0.5803, 0.08029, 0.875, 0.8268, 0.8125, 0.8268, 0.8125, 0.9156, 0.875, 0.8932, 0.8125, 0.8268, 0.75, 0.8268, 0.75, 0.8969, 0.8125, 0.9156, 0.75, 0.8268, 0.6875, 0.8268, 0.6875, 0.9267, 0.75, 0.8969, 0.6875, 0.8268, 0.625, 0.8268, 0.625, 0.8996, 0.6875, 0.9267, 0.6582, 0.4717, 0.6582, 0.4717, 0.5803, 0.4197, 0.5803, 0.4197, 0.625, 0.8268, 0.5625, 0.8268, 0.5625, 0.9191, 0.625, 0.8996, 0.0625, 0.8268, 0.0, 0.8268, 0.0, 0.8988, 0.0625, 0.921, 0.5625, 0.8268, 0.5, 0.8268, 0.5, 0.9054, 0.5625, 0.9191, 0.125, 0.8268, 0.0625, 0.8268, 0.0625, 0.921, 0.125, 0.9015, 0.51, 0.25, 0.51, 0.25, 0.5283, 0.1582, 0.5283, 0.1582, 0.1875, 0.8268, 0.125, 0.8268, 0.125, 0.9015, 0.1875, 0.9143, 0.6582, 0.02827, 0.6582, 0.02827, 0.75, 0.01, 0.75, 0.01, 0.25, 0.8268, 0.1875, 0.8268, 0.1875, 0.9143, 0.25, 0.8953, 0.3125, 0.8268, 0.25, 0.8268, 0.25, 0.8953, 0.3125, 0.923, 0.5803, 0.08029, 0.5803, 0.08029, 0.6582, 0.02827, 0.6582, 0.02827, 0.375, 0.8268, 0.3125, 0.8268, 0.3125, 0.923, 0.375, 0.9017, 1.0, 0.6601, 0.75, 0.4951, 1.0, 0.5, 1.0, 0.5, 0.4375, 0.8268, 0.375, 0.8268, 0.375, 0.9017, 0.4375, 0.9209, 0.5, 0.8268, 0.4375, 0.8268, 0.4375, 0.9209, 0.5, 0.9029, 0.5283, 0.3418, 0.5283, 0.3418, 0.51, 0.25, 0.51, 0.25, 0.75, 0.49, 0.6582, 0.4717, 0.5803, 0.4197, 0.5283, 0.3418, 0.51, 0.25, 0.5283, 0.1582, 0.5803, 0.08029, 0.6582, 0.02827, 0.75, 0.01, 0.8418, 0.02827, 0.9197, 0.08029, 0.9717, 0.1582, 0.99, 0.25, 0.9717, 0.3418, 0.9197, 0.4197, 0.8418, 0.4717, 0.5, 0.5, 0.4375, 0.5, 0.4375, 0.6601, 0.5, 0.6601, 0.5, 0.6601, 0.4375, 0.6601, 0.4375, 0.8268, 0.5, 0.8268, 0.5, 0.5, 0.5, 0.5, 0.5, 0.6601, 0.5, 0.6601, 0.5, 0.6601, 0.5, 0.6601, 0.5, 0.8268, 0.5, 0.8268, 0.4375, 0.5, 0.375, 0.5, 0.375, 0.6601, 0.4375, 0.6601, 0.4375, 0.6601, 0.375, 0.6601, 0.375, 0.8268, 0.4375, 0.8268, 1.0, 0.8268, 1.0, 0.8268, 0.75, 0.4951, 1.0, 0.6601, 0.375, 0.5, 0.3125, 0.5, 0.3125, 0.6601, 0.375, 0.6601, 0.375, 0.6601, 0.3125, 0.6601, 0.3125, 0.8268, 0.375, 0.8268, 0.3125, 0.5, 0.25, 0.5, 0.25, 0.6601, 0.3125, 0.6601, 0.3125, 0.6601, 0.25, 0.6601, 0.25, 0.8268, 0.3125, 0.8268, 0.25, 0.5, 0.1875, 0.5, 0.1875, 0.6601, 0.25, 0.6601, 0.25, 0.6601, 0.1875, 0.6601, 0.1875, 0.8268, 0.25, 0.8268, 0.1875, 0.5, 0.125, 0.5, 0.125, 0.6601, 0.1875, 0.6601, 0.1875, 0.6601, 0.125, 0.6601, 0.125, 0.8268, 0.1875, 0.8268, 0.125, 0.5, 0.0625, 0.5, 0.0625, 0.6601, 0.125, 0.6601, 0.125, 0.6601, 0.0625, 0.6601, 0.0625, 0.8268, 0.125, 0.8268, 0.5625, 0.5, 0.5, 0.5, 0.5, 0.6601, 0.5625, 0.6601, 0.5625, 0.6601, 0.5, 0.6601, 0.5, 0.8268, 0.5625, 0.8268, 0.0625, 0.5, 0.0, 0.5, 0.0, 0.6601, 0.0625, 0.6601, 0.0625, 0.6601, 0.0, 0.6601, 0.0, 0.8268, 0.0625, 0.8268, 0.625, 0.5, 0.5625, 0.5, 0.5625, 0.6601, 0.625, 0.6601, 0.625, 0.6601, 0.5625, 0.6601, 0.5625, 0.8268, 0.625, 0.8268, 0.6875, 0.5, 0.625, 0.5, 0.625, 0.6601, 0.6875, 0.6601, 0.6875, 0.6601, 0.625, 0.6601, 0.625, 0.8268, 0.6875, 0.8268, 0.75, 0.5, 0.6875, 0.5, 0.6875, 0.6601, 0.75, 0.6601, 0.75, 0.6601, 0.6875, 0.6601, 0.6875, 0.8268, 0.75, 0.8268, 0.8125, 0.5, 0.75, 0.5, 0.75, 0.6601, 0.8125, 0.6601, 0.8125, 0.6601, 0.75, 0.6601, 0.75, 0.8268, 0.8125, 0.8268, 0.875, 0.5, 0.8125, 0.5, 0.8125, 0.6601, 0.875, 0.6601, 0.875, 0.6601, 0.8125, 0.6601, 0.8125, 0.8268, 0.875, 0.8268, 0.9375, 0.5, 0.875, 0.5, 0.875, 0.6601, 0.9375, 0.6601, 0.9375, 0.6601, 0.875, 0.6601, 0.875, 0.8268, 0.9375, 0.8268, 1.0, 0.5, 0.9375, 0.5, 0.9375, 0.6601, 1.0, 0.6601, 1.0, 0.6601, 0.9375, 0.6601, 0.9375, 0.8268, 1.0, 0.8268, 0.4375, 0.8268, 0.4375, 0.8268, 0.5, 0.8268, 0.5, 0.8268, 0.8125, 0.8268, 0.8125, 0.8268, 0.875, 0.8268, 0.875, 0.8268, 0.3125, 0.8268, 0.3125, 0.8268, 0.375, 0.8268, 0.375, 0.8268, 0.0625, 0.8268, 0.0625, 0.8268, 0.125, 0.8268, 0.125, 0.8268, 0.625, 0.8268, 0.625, 0.8268, 0.6875, 0.8268, 0.6875, 0.8268, 0.5, 0.8268, 0.5, 0.8268, 0.5, 0.8268, 0.5, 0.8268, 0.875, 0.8268, 0.875, 0.8268, 0.9375, 0.8268, 0.9375, 0.8268, 0.25, 0.8268, 0.25, 0.8268, 0.3125, 0.8268, 0.3125, 0.8268, 0.5, 0.8268, 0.5, 0.8268, 0.5625, 0.8268, 0.5625, 0.8268, 0.6875, 0.8268, 0.6875, 0.8268, 0.75, 0.8268, 0.75, 0.8268, 0.375, 0.8268, 0.375, 0.8268, 0.4375, 0.8268, 0.4375, 0.8268, 0.9375, 0.8268, 0.9375, 0.8268, 1.0, 0.8268, 1.0, 0.8268, 0.1875, 0.8268, 0.1875, 0.8268, 0.25, 0.8268, 0.25, 0.8268, 1.0, 0.8268, 1.0, 0.8268, 1.0, 0.8268, 1.0, 0.8268, 0.0, 0.8268, 0.0, 0.8268, 0.0625, 0.8268, 0.0625, 0.8268, 0.75, 0.8268, 0.75, 0.8268, 0.8125, 0.8268, 0.8125, 0.8268, 0.125, 0.8268, 0.125, 0.8268, 0.1875, 0.8268, 0.1875, 0.8268, 0.5625, 0.8268, 0.5625, 0.8268, 0.625, 0.8268, 0.625, 0.8268, 0.5, 0.8268, 0.5, 0.9054, 0.5, 0.9054, 0.5, 0.8268, 0.5, 0.9029, 0.5, 0.8268, 0.5, 0.8268, 0.5, 0.9029, 0.4375, 0.8268, 0.5, 0.8268, 0.5, 0.8268, 0.4375, 0.8268, 0.5, 0.8268, 0.5, 0.8268, 0.5, 0.8268, 0.5, 0.8268, 0.375, 0.8268, 0.4375, 0.8268, 0.4375, 0.8268, 0.375, 0.8268, 1.0, 0.8268, 1.0, 0.8268, 1.0, 0.8268, 1.0, 0.8268, 0.3125, 0.8268, 0.375, 0.8268, 0.375, 0.8268, 0.3125, 0.8268, 0.25, 0.8268, 0.3125, 0.8268, 0.3125, 0.8268, 0.25, 0.8268, 0.1875, 0.8268, 0.25, 0.8268, 0.25, 0.8268, 0.1875, 0.8268, 0.125, 0.8268, 0.1875, 0.8268, 0.1875, 0.8268, 0.125, 0.8268, 0.0625, 0.8268, 0.125, 0.8268, 0.125, 0.8268, 0.0625, 0.8268, 0.5, 0.8268, 0.5625, 0.8268, 0.5625, 0.8268, 0.5, 0.8268, 0.0, 0.8268, 0.0625, 0.8268, 0.0625, 0.8268, 0.0, 0.8268, 0.5625, 0.8268, 0.625, 0.8268, 0.625, 0.8268, 0.5625, 0.8268, 0.625, 0.8268, 0.6875, 0.8268, 0.6875, 0.8268, 0.625, 0.8268, 0.6875, 0.8268, 0.75, 0.8268, 0.75, 0.8268, 0.6875, 0.8268, 0.75, 0.8268, 0.8125, 0.8268, 0.8125, 0.8268, 0.75, 0.8268, 0.8125, 0.8268, 0.875, 0.8268, 0.875, 0.8268, 0.8125, 0.8268, 0.875, 0.8268, 0.9375, 0.8268, 0.9375, 0.8268, 0.875, 0.8268, 0.9375, 0.8268, 1.0, 0.8268, 1.0, 0.8268, 0.9375, 0.8268, 0.0, 0.8268, 0.0, 0.8988, 0.0, 0.8988, 0.0, 0.8268, 1.0, 0.8991, 1.0, 0.8268, 1.0, 0.8268, 1.0, 0.8991, 0.125, 0.9015, 0.1875, 0.9143, 0.1875, 0.9143, 0.125, 0.9015, 0.375, 0.9017, 0.4375, 0.9209, 0.4375, 0.9209, 0.375, 0.9017, 0.9375, 0.9266, 1.0, 0.8991, 1.0, 0.8991, 0.9375, 0.9266, 0.1875, 0.9143, 0.25, 0.8953, 0.25, 0.8953, 0.1875, 0.9143, 0.8125, 0.9156, 0.875, 0.8932, 0.875, 0.8932, 0.8125, 0.9156, 0.875, 0.8932, 0.9375, 0.9266, 0.9375, 0.9266, 0.875, 0.8932, 0.4375, 0.9209, 0.5, 0.9029, 0.5, 0.9029, 0.4375, 0.9209, 0.25, 0.8953, 0.3125, 0.923, 0.3125, 0.923, 0.25, 0.8953, 0.75, 0.8969, 0.8125, 0.9156, 0.8125, 0.9156, 0.75, 0.8969, 0.6875, 0.9267, 0.75, 0.8969, 0.75, 0.8969, 0.6875, 0.9267, 0.0, 0.8988, 0.0625, 0.921, 0.0625, 0.921, 0.0, 0.8988, 0.625, 0.8996, 0.6875, 0.9267, 0.6875, 0.9267, 0.625, 0.8996, 0.5625, 0.9191, 0.625, 0.8996, 0.625, 0.8996, 0.5625, 0.9191, 0.3125, 0.923, 0.375, 0.9017, 0.375, 0.9017, 0.3125, 0.923, 0.0625, 0.921, 0.125, 0.9015, 0.125, 0.9015, 0.0625, 0.921, 0.5, 0.9054, 0.5625, 0.9191, 0.5625, 0.9191, 0.5, 0.9054])
me_cylinder_003.update()

# ---- objects
ob_top = bpy.data.objects.new('Top', me_cylinder_002)
ob_body = bpy.data.objects.new('Body', me_cylinder_003)

# ---- transforms, parenting, visibility, modifiers, constraints
ob_top.location = (2.27e-16, -0.03921, 1.022)
ob_body.location = (2.27e-16, -0.03921, 1.022)

# ---- collection membership
col_collection.objects.link(ob_top)
col_collection.objects.link(ob_body)

# ---- scene / render settings (as saved in the file)
scene.frame_start = 1; scene.frame_end = 250; scene.frame_set(1)
scene.render.engine = 'BLENDER_EEVEE_NEXT'
bpy.context.view_layer.update()

# ---- added for rendering (the .blend has no active camera and no usable light): camera, sun
cam_auto = bpy.data.cameras.new('AutoCamera')
cam_auto.lens = 50.0
cam_auto.sensor_width = 36.0
cam_auto.clip_end = 1000.0
ob_auto_camera = bpy.data.objects.new('AutoCamera', cam_auto)
scene.collection.objects.link(ob_auto_camera)
ob_auto_camera.location = (5.09547, -5.67683, 4.87088)
ob_auto_camera.rotation_euler = (1.09748, -7.21219e-08, 0.694738)
scene.camera = ob_auto_camera
light_auto_sun = bpy.data.lights.new('AutoSun', 'SUN')
light_auto_sun.energy = 3.0
light_auto_sun.angle = 0.0523599
ob_auto_sun = bpy.data.objects.new('AutoSun', light_auto_sun)
scene.collection.objects.link(ob_auto_sun)
ob_auto_sun.rotation_euler = (0.872665, 0.174533, 0.523599)
bpy.context.view_layer.update()
